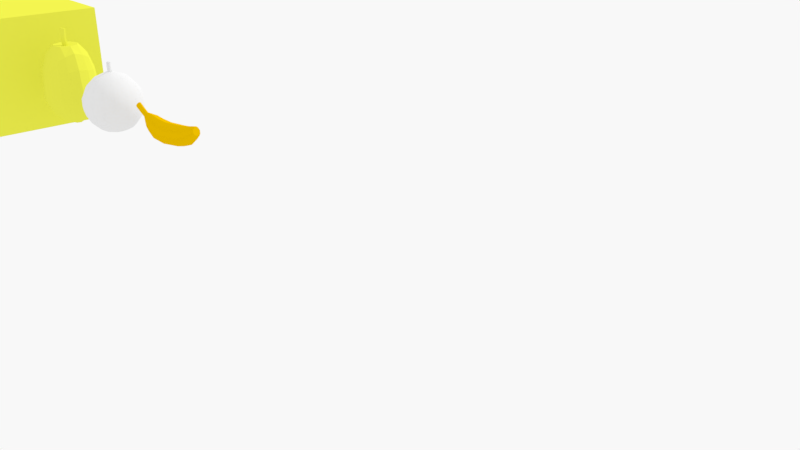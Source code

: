 # Source: resources_bkup_no_nodes.blend  (saved by Blender 2.78.0; exported with 4.5.12 LTS)
import bpy
from mathutils import Matrix  # noqa: F401  (used for matrix-valued properties, if any)

bpy.ops.wm.read_factory_settings(use_empty=True)
scene = bpy.context.scene
scene.name = 'Scene'

# ---- collections
col_collection_1 = bpy.data.collections.new('Collection 1'); scene.collection.children.link(col_collection_1)
col_collection_11 = bpy.data.collections.new('Collection 11'); scene.collection.children.link(col_collection_11)
col_collection_11.hide_render = True
col_collection_11.hide_viewport = True

# ---- materials (node trees are filled in below, after node groups)
mat_materialdurion = bpy.data.materials.new('MaterialDurion')
mat_materialdurion.alpha_threshold = 0.0
mat_materialdurion.use_transparent_shadow = False
mat_materialdurion.diffuse_color = (0.792, 0.8, 0.07068, 1.0)
mat_materialdurion.roughness = 0.5
mat_materialdurion.specular_intensity = 0.11
mat_materialpapaia = bpy.data.materials.new('MaterialPapaia')
mat_materialpapaia.alpha_threshold = 0.0
mat_materialpapaia.use_transparent_shadow = False
mat_materialpapaia.diffuse_color = (0.792, 0.8, 0.07068, 1.0)
mat_materialpapaia.roughness = 0.5
mat_materialpapaia.specular_intensity = 0.11
mat_materialbanana = bpy.data.materials.new('MaterialBanana')
mat_materialbanana.alpha_threshold = 0.0
mat_materialbanana.use_transparent_shadow = False
mat_materialbanana.diffuse_color = (0.8, 0.4848, 0.0, 1.0)
mat_materialbanana.specular_color = (0.4869, 0.4869, 0.4869)
mat_materialbanana.roughness = 0.5
mat_materialbanana.specular_intensity = 0.2
mat_materialcoconut = bpy.data.materials.new('MaterialCoconut')
mat_materialcoconut.alpha_threshold = 0.0
mat_materialcoconut.use_transparent_shadow = False
mat_materialcoconut.preview_render_type = 'FLAT'
mat_materialcoconut.roughness = 0.5
mat_materialcoconut.specular_intensity = 0.0
mat_materialcoconut.line_color = (0.0, 0.0, 0.0, 1.0)

# ---- node groups
ng_auto_smooth = bpy.data.node_groups.new('Auto Smooth', 'GeometryNodeTree')
_s = ng_auto_smooth.interface.new_socket(name='Geometry', in_out='OUTPUT', socket_type='NodeSocketGeometry')
_s = ng_auto_smooth.interface.new_socket(name='Geometry', in_out='INPUT', socket_type='NodeSocketGeometry')
_s = ng_auto_smooth.interface.new_socket(name='Angle', in_out='INPUT', socket_type='NodeSocketFloat')
_s.subtype = 'ANGLE'
_s.min_value = 0.0
_s.max_value = 3.142
ng_auto_smooth.is_modifier = True
_N = ng_auto_smooth.nodes; _L = ng_auto_smooth.links
n0 = _N.new('NodeGroupOutput'); n0.name = 'Group Output'; n0.location = (480, -100)
n1 = _N.new('NodeGroupInput'); n1.name = 'Group Input'; n1.location = (-420, -300)
n2 = _N.new('NodeGroupInput'); n2.name = 'Group Input.001'; n2.location = (-60, -100)
n3 = _N.new('GeometryNodeSetShadeSmooth'); n3.name = 'Set Shade Smooth'; n3.location = (120, -100)
n3.domain = 'EDGE'
n4 = _N.new('GeometryNodeSetShadeSmooth'); n4.name = 'Set Shade Smooth.001'; n4.location = (300, -100)
n5 = _N.new('GeometryNodeInputMeshEdgeAngle'); n5.name = 'Edge Angle'; n5.location = (-420, -220)
n6 = _N.new('GeometryNodeInputEdgeSmooth'); n6.name = 'Is Edge Smooth'; n6.location = (-60, -160)
n7 = _N.new('GeometryNodeInputShadeSmooth'); n7.name = 'Is Face Smooth'; n7.location = (-240, -340)
n8 = _N.new('FunctionNodeBooleanMath'); n8.name = 'Boolean Math'; n8.location = (-60, -220)
n9 = _N.new('FunctionNodeCompare'); n9.name = 'Compare'; n9.location = (-240, -180)
n9.operation = 'LESS_EQUAL'
_L.new(n5.outputs[0], n9.inputs[0])
_L.new(n4.outputs[0], n0.inputs[0])
_L.new(n1.outputs[1], n9.inputs[1])
_L.new(n9.outputs[0], n8.inputs[0])
_L.new(n7.outputs[0], n8.inputs[1])
_L.new(n2.outputs[0], n3.inputs[0])
_L.new(n6.outputs[0], n3.inputs[1])
_L.new(n3.outputs[0], n4.inputs[0])
_L.new(n8.outputs[0], n3.inputs[2])
n0.is_active_output = True

# ---- material node trees

# ---- world
world_world = bpy.data.worlds.new('World'); scene.world = world_world
world_world.color = (0.9404, 0.9404, 0.9404)
world_world.use_sun_shadow = False
world_world.sun_shadow_jitter_overblur = 0.0
world_world.cycles.sampling_method = 'MANUAL'

# ---- cameras
cam_camera = bpy.data.cameras.new('Camera')
cam_camera.sensor_fit = 'VERTICAL'
cam_camera.clip_end = 100.0
cam_camera.lens = 35.0
cam_camera.sensor_width = 32.0
cam_camera.sensor_height = 18.0
cam_camera.ortho_scale = 7.314
cam_camera.dof.focus_distance = 0.0
cam_camera.dof.aperture_fstop = 128.0

# ---- lights
light_lamp = bpy.data.lights.new('Lamp', 'SUN')
light_lamp.transmission_factor = 0.0
light_lamp.cutoff_distance = 30.0
light_lamp.angle = 0.1993
light_lamp.energy = 1.0
light_lamp.shadow_buffer_clip_start = 1.001
light_lamp.shadow_soft_size = 0.1
light_lamp.shadow_cascade_max_distance = 1000.0

# ---- meshes
me_cube_002 = bpy.data.meshes.new('Cube.002')
me_cube_002.from_pydata([(-1.0, -1.0, -1.0), (-1.0, -1.0, 1.0), (-1.0, 1.0, -1.0), (-1.0, 1.0, 1.0), (1.0, -1.0, -1.0), (1.0, -1.0, 1.0), (1.0, 1.0, -1.0), (1.0, 1.0, 1.0)], [], [(0, 1, 3, 2), (2, 3, 7, 6), (6, 7, 5, 4), (4, 5, 1, 0), (2, 6, 4, 0), (7, 3, 1, 5)])
_uv = me_cube_002.uv_layers.new(name='UVMap.NM')
_uv.uv.foreach_set('vector', [0.6667, 0.3333, 0.3333, 0.3333, 0.3333, 3.974e-08, 0.6667, 0.0, 0.3333, 0.6667, 3.974e-08, 0.6667, 0.0, 0.3333, 0.3333, 0.3333, 0.3333, 0.3333, 1.291e-07, 0.3333, 0.0, 8.941e-08, 0.3333, 0.0, 0.3333, 0.6667, 0.3333, 0.3333, 0.6667, 0.3333, 0.6667, 0.6667, 1.0, 0.3333, 0.6667, 0.3333, 0.6667, 2.98e-08, 1.0, 0.0, 0.3333, 0.6667, 0.3333, 1.0, 4.967e-08, 1.0, 0.0, 0.6667])
_uv.active_render = True
_uv = me_cube_002.uv_layers.new(name='UVMap')
_uv.uv.foreach_set('vector', [0.6667, 0.3333, 0.3333, 0.3333, 0.3333, 3.974e-08, 0.6667, 0.0, 0.3333, 0.6667, 3.974e-08, 0.6667, 0.0, 0.3333, 0.3333, 0.3333, 0.3333, 0.3333, 1.291e-07, 0.3333, 0.0, 8.941e-08, 0.3333, 0.0, 0.3333, 0.6667, 0.3333, 0.3333, 0.6667, 0.3333, 0.6667, 0.6667, 1.0, 0.3333, 0.6667, 0.3333, 0.6667, 2.98e-08, 1.0, 0.0, 0.3333, 0.6667, 0.3333, 1.0, 4.967e-08, 1.0, 0.0, 0.6667])
me_cube_002.materials.append(mat_materialdurion)
me_cube_002.use_remesh_preserve_volume = False
me_cube_002.use_remesh_preserve_attributes = False
me_cube_002.use_mirror_vertex_groups = False
me_cube_002.update()
me_cube_001 = bpy.data.meshes.new('Cube.001')
me_cube_001.from_pydata([(-0.5527, -4.542e-05, -0.0006612), (-0.4871, -0.2002, -5.572e-05), (-0.512, -6.523e-05, 0.324), (-0.4859, 0.2016, 2.299e-05), (-0.5588, -4.971e-05, -0.3302), (-0.4999, -0.2049, -0.291), (-0.458, -0.1877, 0.2857), (-0.4577, 0.1875, 0.2855), (-0.5001, 0.2039, -0.29), (6.678e-06, 0.5042, 4.006e-05), (-0.2099, 0.4631, -5.71e-05), (-1.327e-05, 0.4672, 0.3084), (0.2116, 0.4622, 2.185e-05), (-8e-06, 0.5099, -0.3158), (-0.2148, 0.4753, -0.2906), (-0.1968, 0.4355, 0.2853), (0.1967, 0.4353, 0.2853), (0.214, 0.4756, -0.2897), (0.5522, -4.589e-05, -0.0006622), (0.4856, 0.2015, 2.219e-05), (0.5116, -6.569e-05, 0.3237), (0.4867, -0.2001, -5.647e-05), (0.5584, -5.014e-05, -0.33), (0.4997, 0.2038, -0.2898), (0.4573, 0.1873, 0.2853), (0.4577, -0.1876, 0.2855), (0.4995, -0.2047, -0.2908), (7.152e-06, -0.5054, 4.223e-05), (0.212, -0.4631, 2.381e-05), (-1.288e-05, -0.4681, 0.3089), (-0.2102, -0.4641, -5.548e-05), (-7.498e-06, -0.511, -0.3163), (0.2144, -0.4766, -0.2901), (0.197, -0.4362, 0.2857), (-0.1971, -0.4364, 0.2857), (-0.2151, -0.4762, -0.2911), (-7.663e-06, -3.958e-05, -0.8259), (-7.636e-06, 0.2225, -0.7255), (0.2436, -4.961e-05, -0.7569), (-7.47e-06, -0.2228, -0.7261), (-0.2416, -9.248e-05, -0.7584), (-0.215, 0.2047, -0.6762), (0.215, 0.2047, -0.6759), (0.2144, -0.2043, -0.6772), (-0.2152, -0.205, -0.6766), (0.03613, 0.03647, 1.033), (0.0008124, 0.2426, 0.741), (-0.2407, -0.005977, 0.7414), (0.003244, -0.2456, 0.7391), (0.2391, 0.004057, 0.7398), (0.1718, 0.1697, 0.738), (-0.1788, 0.1651, 0.7442), (-0.178, -0.1663, 0.7362), (0.1748, -0.1666, 0.7405), (-0.39, 0.1856, -0.5276), (-0.4312, -6.717e-05, -0.5841), (-0.3901, -0.1862, -0.5278), (-0.3901, -0.3715, -0.2642), (-0.3752, -0.3574, -1.384e-05), (-0.3575, -0.3405, 0.2608), (-0.3572, -0.1705, 0.5711), (-0.3947, -8.169e-05, 0.6249), (-0.357, 0.1699, 0.5709), (-0.3571, 0.34, 0.2605), (-0.3747, 0.3567, -1.522e-05), (-0.3896, 0.3709, -0.2638), (0.1948, 0.371, -0.5272), (-1.571e-05, 0.3936, -0.5593), (-0.1952, 0.371, -0.5273), (-0.1787, 0.3397, 0.5705), (-2.055e-05, 0.3602, 0.5998), (0.1783, 0.3396, 0.5705), (0.3568, 0.3398, 0.2603), (0.3745, 0.3565, -1.582e-05), (0.3894, 0.3707, -0.2637), (0.3899, -0.1861, -0.5275), (0.4309, -6.751e-05, -0.5838), (0.3897, 0.1855, -0.5273), (0.3568, 0.1698, 0.5706), (0.3945, -8.199e-05, 0.6245), (0.3569, -0.1704, 0.5708), (0.3573, -0.3403, 0.2607), (0.375, -0.3572, -1.445e-05), (0.3899, -0.3713, -0.264), (-0.1955, -0.3716, -0.5279), (-1.537e-05, -0.3942, -0.56), (0.1951, -0.3716, -0.5279), (0.1786, -0.3402, 0.5711), (-2.025e-05, -0.3609, 0.6005), (-0.179, -0.3403, 0.5711), (-0.338, -0.3219, -0.4572), (-0.3095, -0.2948, 0.5065), (-0.3376, 0.3214, -0.4567), (-0.3091, 0.2943, 0.5061), (0.3378, -0.3217, -0.457), (0.3093, -0.2946, 0.5063), (0.3374, 0.3212, -0.4565), (0.3089, 0.2941, 0.5059), (-5.103e-06, 0.05235, 0.7175), (-0.0525, -0.001698, 0.7176), (0.0005235, -0.05377, 0.7169), (0.05179, 0.000483, 0.7172), (0.03717, 0.0365, 0.7165), (-0.03905, 0.03548, 0.7186), (-0.03887, -0.03654, 0.716), (0.03781, -0.03662, 0.7174), (0.03703, 0.02321, 0.8644), (-0.03818, -0.04982, 0.8476), (0.0001328, 0.03906, 0.8575), (-0.05184, -0.01498, 0.8463), (0.000714, -0.06705, 0.857), (0.05143, -0.0128, 0.8682), (-0.03861, 0.0222, 0.8501), (0.03758, -0.0499, 0.8654), (0.000597, -0.008632, 1.032), (-0.03707, -0.03867, 1.06), (-0.001616, 0.05119, 1.029), (-0.05201, -0.004242, 1.049), (0.002967, -0.05451, 1.066), (0.05212, 0.001135, 1.046), (-0.03997, 0.03329, 1.037), (0.03958, -0.03622, 1.06)], [], [(0, 4, 5, 1), (1, 5, 57, 58), (4, 55, 56, 5), (5, 56, 90, 57), (0, 1, 6, 2), (2, 6, 60, 61), (1, 58, 59, 6), (6, 59, 91, 60), (0, 2, 7, 3), (3, 7, 63, 64), (2, 61, 62, 7), (7, 62, 93, 63), (0, 3, 8, 4), (4, 8, 54, 55), (3, 64, 65, 8), (8, 65, 92, 54), (9, 13, 14, 10), (10, 14, 65, 64), (13, 67, 68, 14), (14, 68, 92, 65), (9, 10, 15, 11), (11, 15, 69, 70), (10, 64, 63, 15), (15, 63, 93, 69), (9, 11, 16, 12), (12, 16, 72, 73), (11, 70, 71, 16), (16, 71, 97, 72), (9, 12, 17, 13), (13, 17, 66, 67), (12, 73, 74, 17), (17, 74, 96, 66), (18, 22, 23, 19), (19, 23, 74, 73), (22, 76, 77, 23), (23, 77, 96, 74), (18, 19, 24, 20), (20, 24, 78, 79), (19, 73, 72, 24), (24, 72, 97, 78), (18, 20, 25, 21), (21, 25, 81, 82), (20, 79, 80, 25), (25, 80, 95, 81), (18, 21, 26, 22), (22, 26, 75, 76), (21, 82, 83, 26), (26, 83, 94, 75), (27, 31, 32, 28), (28, 32, 83, 82), (31, 85, 86, 32), (32, 86, 94, 83), (27, 28, 33, 29), (29, 33, 87, 88), (28, 82, 81, 33), (33, 81, 95, 87), (27, 29, 34, 30), (30, 34, 59, 58), (29, 88, 89, 34), (34, 89, 91, 59), (27, 30, 35, 31), (31, 35, 84, 85), (30, 58, 57, 35), (35, 57, 90, 84), (36, 40, 41, 37), (37, 41, 68, 67), (40, 55, 54, 41), (41, 54, 92, 68), (36, 37, 42, 38), (38, 42, 77, 76), (37, 67, 66, 42), (42, 66, 96, 77), (36, 38, 43, 39), (39, 43, 86, 85), (38, 76, 75, 43), (43, 75, 94, 86), (36, 39, 44, 40), (40, 44, 56, 55), (39, 85, 84, 44), (44, 84, 90, 56), (101, 49, 50, 102), (46, 50, 71, 70), (49, 79, 78, 50), (50, 78, 97, 71), (103, 51, 47, 99), (47, 51, 62, 61), (46, 70, 69, 51), (51, 69, 93, 62), (104, 52, 48, 100), (48, 52, 89, 88), (47, 61, 60, 52), (52, 60, 91, 89), (105, 53, 49, 101), (49, 53, 80, 79), (48, 88, 87, 53), (53, 87, 95, 80), (99, 104, 107, 109), (102, 98, 108, 106), (104, 100, 110, 107), (101, 102, 106, 111), (53, 105, 100, 48), (52, 104, 99, 47), (51, 103, 98, 46), (50, 46, 98, 102), (100, 105, 113, 110), (98, 103, 112, 108), (105, 101, 111, 113), (103, 99, 109, 112), (106, 108, 116, 45), (107, 110, 118, 115), (111, 106, 45, 119), (110, 113, 121, 118), (108, 112, 120, 116), (113, 111, 119, 121), (112, 109, 117, 120), (109, 107, 115, 117), (45, 116, 114), (120, 114, 116), (115, 114, 117), (121, 114, 118), (114, 121, 119), (114, 115, 118), (114, 120, 117), (114, 119, 45)])
_uv = me_cube_001.uv_layers.new(name='UVMap.NM')
_uv.uv.foreach_set('vector', [0.5, 0.1667, 0.5833, 0.1667, 0.5833, 0.25, 0.5, 0.25, 0.5, 0.25, 0.5833, 0.25, 0.5833, 0.3333, 0.5, 0.3333, 0.5833, 0.1667, 0.6667, 0.1667, 0.6667, 0.25, 0.5833, 0.25, 0.5833, 0.25, 0.6667, 0.25, 0.6667, 0.3333, 0.5833, 0.3333, 0.5, 0.1667, 0.5, 0.25, 0.4167, 0.25, 0.4167, 0.1667, 0.4167, 0.1667, 0.4167, 0.25, 0.3333, 0.25, 0.3333, 0.1667, 0.5, 0.25, 0.5, 0.3333, 0.4167, 0.3333, 0.4167, 0.25, 0.4167, 0.25, 0.4167, 0.3333, 0.3333, 0.3333, 0.3333, 0.25, 0.5, 0.1667, 0.4167, 0.1667, 0.4167, 0.08333, 0.5, 0.08333, 0.5, 0.08333, 0.4167, 0.08333, 0.4167, 3.042e-08, 0.5, 2.002e-08, 0.4167, 0.1667, 0.3333, 0.1667, 0.3333, 0.08333, 0.4167, 0.08333, 0.4167, 0.08333, 0.3333, 0.08333, 0.3333, 4.098e-08, 0.4167, 3.042e-08, 0.5, 0.1667, 0.5, 0.08333, 0.5833, 0.08333, 0.5833, 0.1667, 0.5833, 0.1667, 0.5833, 0.08333, 0.6667, 0.08333, 0.6667, 0.1667, 0.5, 0.08333, 0.5, 2.002e-08, 0.5833, 9.934e-09, 0.5833, 0.08333, 0.5833, 0.08333, 0.5833, 9.934e-09, 0.6667, 0.0, 0.6667, 0.08333, 0.1667, 0.5, 0.25, 0.5, 0.25, 0.5833, 0.1667, 0.5833, 0.1667, 0.5833, 0.25, 0.5833, 0.25, 0.6667, 0.1667, 0.6667, 0.25, 0.5, 0.3333, 0.5, 0.3333, 0.5833, 0.25, 0.5833, 0.25, 0.5833, 0.3333, 0.5833, 0.3333, 0.6667, 0.25, 0.6667, 0.1667, 0.5, 0.1667, 0.5833, 0.08333, 0.5833, 0.08333, 0.5, 0.08333, 0.5, 0.08333, 0.5833, 3.042e-08, 0.5833, 2.064e-08, 0.5, 0.1667, 0.5833, 0.1667, 0.6667, 0.08333, 0.6667, 0.08333, 0.5833, 0.08333, 0.5833, 0.08333, 0.6667, 4.098e-08, 0.6667, 3.042e-08, 0.5833, 0.1667, 0.5, 0.08333, 0.5, 0.08333, 0.4167, 0.1667, 0.4167, 0.1667, 0.4167, 0.08333, 0.4167, 0.08333, 0.3333, 0.1667, 0.3333, 0.08333, 0.5, 2.064e-08, 0.5, 1.242e-08, 0.4167, 0.08333, 0.4167, 0.08333, 0.4167, 1.242e-08, 0.4167, 6.209e-09, 0.3333, 0.08333, 0.3333, 0.1667, 0.5, 0.1667, 0.4167, 0.25, 0.4167, 0.25, 0.5, 0.25, 0.5, 0.25, 0.4167, 0.3333, 0.4167, 0.3333, 0.5, 0.1667, 0.4167, 0.1667, 0.3333, 0.25, 0.3333, 0.25, 0.4167, 0.25, 0.4167, 0.25, 0.3333, 0.3333, 0.3333, 0.3333, 0.4167, 0.1667, 0.1667, 0.25, 0.1667, 0.25, 0.25, 0.1667, 0.25, 0.1667, 0.25, 0.25, 0.25, 0.25, 0.3333, 0.1667, 0.3333, 0.25, 0.1667, 0.3333, 0.1667, 0.3333, 0.25, 0.25, 0.25, 0.25, 0.25, 0.3333, 0.25, 0.3333, 0.3333, 0.25, 0.3333, 0.1667, 0.1667, 0.1667, 0.25, 0.08333, 0.25, 0.08333, 0.1667, 0.08333, 0.1667, 0.08333, 0.25, 2.484e-09, 0.25, 6.209e-10, 0.1667, 0.1667, 0.25, 0.1667, 0.3333, 0.08333, 0.3333, 0.08333, 0.25, 0.08333, 0.25, 0.08333, 0.3333, 6.209e-09, 0.3333, 2.484e-09, 0.25, 0.1667, 0.1667, 0.08333, 0.1667, 0.08333, 0.08333, 0.1667, 0.08333, 0.1667, 0.08333, 0.08333, 0.08333, 0.08333, 6.706e-08, 0.1667, 4.47e-08, 0.08333, 0.1667, 6.209e-10, 0.1667, 0.0, 0.08333, 0.08333, 0.08333, 0.08333, 0.08333, 0.0, 0.08333, 0.0, 8.941e-08, 0.08333, 6.706e-08, 0.1667, 0.1667, 0.1667, 0.08333, 0.25, 0.08333, 0.25, 0.1667, 0.25, 0.1667, 0.25, 0.08333, 0.3333, 0.08333, 0.3333, 0.1667, 0.1667, 0.08333, 0.1667, 4.47e-08, 0.25, 2.235e-08, 0.25, 0.08333, 0.25, 0.08333, 0.25, 2.235e-08, 0.3333, 0.0, 0.3333, 0.08333, 0.5, 0.5, 0.5, 0.5833, 0.4167, 0.5833, 0.4167, 0.5, 0.4167, 0.5, 0.4167, 0.5833, 0.3333, 0.5833, 0.3333, 0.5, 0.5, 0.5833, 0.5, 0.6667, 0.4167, 0.6667, 0.4167, 0.5833, 0.4167, 0.5833, 0.4167, 0.6667, 0.3333, 0.6667, 0.3333, 0.5833, 0.5, 0.5, 0.4167, 0.5, 0.4167, 0.4167, 0.5, 0.4167, 0.5, 0.4167, 0.4167, 0.4167, 0.4167, 0.3333, 0.5, 0.3333, 0.4167, 0.5, 0.3333, 0.5, 0.3333, 0.4167, 0.4167, 0.4167, 0.4167, 0.4167, 0.3333, 0.4167, 0.3333, 0.3333, 0.4167, 0.3333, 0.5, 0.5, 0.5, 0.4167, 0.5833, 0.4167, 0.5833, 0.5, 0.5833, 0.5, 0.5833, 0.4167, 0.6667, 0.4167, 0.6667, 0.5, 0.5, 0.4167, 0.5, 0.3333, 0.5833, 0.3333, 0.5833, 0.4167, 0.5833, 0.4167, 0.5833, 0.3333, 0.6667, 0.3333, 0.6667, 0.4167, 0.5, 0.5, 0.5833, 0.5, 0.5833, 0.5833, 0.5, 0.5833, 0.5, 0.5833, 0.5833, 0.5833, 0.5833, 0.6667, 0.5, 0.6667, 0.5833, 0.5, 0.6667, 0.5, 0.6667, 0.5833, 0.5833, 0.5833, 0.5833, 0.5833, 0.6667, 0.5833, 0.6667, 0.6667, 0.5833, 0.6667, 0.8333, 0.1667, 0.9167, 0.1667, 0.9167, 0.25, 0.8333, 0.25, 0.8333, 0.25, 0.9167, 0.25, 0.9167, 0.3333, 0.8333, 0.3333, 0.9167, 0.1667, 1.0, 0.1667, 1.0, 0.25, 0.9167, 0.25, 0.9167, 0.25, 1.0, 0.25, 1.0, 0.3333, 0.9167, 0.3333, 0.8333, 0.1667, 0.8333, 0.25, 0.75, 0.25, 0.75, 0.1667, 0.75, 0.1667, 0.75, 0.25, 0.6667, 0.25, 0.6667, 0.1667, 0.8333, 0.25, 0.8333, 0.3333, 0.75, 0.3333, 0.75, 0.25, 0.75, 0.25, 0.75, 0.3333, 0.6667, 0.3333, 0.6667, 0.25, 0.8333, 0.1667, 0.75, 0.1667, 0.75, 0.08333, 0.8333, 0.08333, 0.8333, 0.08333, 0.75, 0.08333, 0.75, 2.235e-08, 0.8333, 1.49e-08, 0.75, 0.1667, 0.6667, 0.1667, 0.6667, 0.08333, 0.75, 0.08333, 0.75, 0.08333, 0.6667, 0.08333, 0.6667, 2.98e-08, 0.75, 2.235e-08, 0.8333, 0.1667, 0.8333, 0.08333, 0.9167, 0.08333, 0.9167, 0.1667, 0.9167, 0.1667, 0.9167, 0.08333, 1.0, 0.08333, 1.0, 0.1667, 0.8333, 0.08333, 0.8333, 1.49e-08, 0.9167, 7.451e-09, 0.9167, 0.08333, 0.9167, 0.08333, 0.9167, 7.451e-09, 1.0, 0.0, 1.0, 0.08333, 0.1667, 0.7917, 0.1667, 0.75, 0.25, 0.75, 0.2083, 0.7917, 0.25, 0.8333, 0.25, 0.75, 0.3333, 0.75, 0.3333, 0.8333, 0.1667, 0.75, 0.1667, 0.6667, 0.25, 0.6667, 0.25, 0.75, 0.25, 0.75, 0.25, 0.6667, 0.3333, 0.6667, 0.3333, 0.75, 0.2083, 0.875, 0.25, 0.9167, 0.1667, 0.9167, 0.1667, 0.875, 0.1667, 0.9167, 0.25, 0.9167, 0.25, 1.0, 0.1667, 1.0, 0.25, 0.8333, 0.3333, 0.8333, 0.3333, 0.9167, 0.25, 0.9167, 0.25, 0.9167, 0.3333, 0.9167, 0.3333, 1.0, 0.25, 1.0, 0.125, 0.875, 0.08333, 0.9167, 0.08333, 0.8333, 0.125, 0.8333, 0.08333, 0.8333, 0.08333, 0.9167, 3.663e-08, 0.9167, 2.468e-08, 0.8333, 0.1667, 0.9167, 0.1667, 1.0, 0.08333, 1.0, 0.08333, 0.9167, 0.08333, 0.9167, 0.08333, 1.0, 4.843e-08, 1.0, 3.663e-08, 0.9167, 0.125, 0.7917, 0.08333, 0.75, 0.1667, 0.75, 0.1667, 0.7917, 0.1667, 0.75, 0.08333, 0.75, 0.08333, 0.6667, 0.1667, 0.6667, 0.08333, 0.8333, 2.468e-08, 0.8333, 1.242e-08, 0.75, 0.08333, 0.75, 0.08333, 0.75, 1.242e-08, 0.75, 0.0, 0.6667, 0.08333, 0.6667, 0.1667, 0.875, 0.125, 0.875, 0.125, 0.875, 0.1667, 0.875, 0.2083, 0.7917, 0.2083, 0.8333, 0.2083, 0.8333, 0.2083, 0.7917, 0.125, 0.875, 0.125, 0.8333, 0.125, 0.8333, 0.125, 0.875, 0.1667, 0.7917, 0.2083, 0.7917, 0.2083, 0.7917, 0.1667, 0.7917, 0.08333, 0.75, 0.125, 0.7917, 0.125, 0.8333, 0.08333, 0.8333, 0.08333, 0.9167, 0.125, 0.875, 0.1667, 0.875, 0.1667, 0.9167, 0.25, 0.9167, 0.2083, 0.875, 0.2083, 0.8333, 0.25, 0.8333, 0.25, 0.75, 0.25, 0.8333, 0.2083, 0.8333, 0.2083, 0.7917, 0.125, 0.8333, 0.125, 0.7917, 0.125, 0.7917, 0.125, 0.8333, 0.2083, 0.8333, 0.2083, 0.875, 0.2083, 0.875, 0.2083, 0.8333, 0.125, 0.7917, 0.1667, 0.7917, 0.1667, 0.7917, 0.125, 0.7917, 0.2083, 0.875, 0.1667, 0.875, 0.1667, 0.875, 0.2083, 0.875, 0.2083, 0.7917, 0.2083, 0.8333, 0.2083, 0.8333, 0.2083, 0.7917, 0.125, 0.875, 0.125, 0.8333, 0.125, 0.8333, 0.125, 0.875, 0.1667, 0.7917, 0.2083, 0.7917, 0.2083, 0.7917, 0.1667, 0.7917, 0.125, 0.8333, 0.125, 0.7917, 0.125, 0.7917, 0.125, 0.8333, 0.2083, 0.8333, 0.2083, 0.875, 0.2083, 0.875, 0.2083, 0.8333, 0.125, 0.7917, 0.1667, 0.7917, 0.1667, 0.7917, 0.125, 0.7917, 0.2083, 0.875, 0.1667, 0.875, 0.1667, 0.875, 0.2083, 0.875, 0.1667, 0.875, 0.125, 0.875, 0.125, 0.875, 0.1667, 0.875, 0.2083, 0.7917, 0.2083, 0.8333, 0.1667, 0.8333, 0.2083, 0.875, 0.1667, 0.8333, 0.2083, 0.8333, 0.125, 0.875, 0.1667, 0.8333, 0.1667, 0.875, 0.125, 0.7917, 0.1667, 0.8333, 0.125, 0.8333, 0.1667, 0.8333, 0.125, 0.7917, 0.1667, 0.7917, 0.1667, 0.8333, 0.125, 0.875, 0.125, 0.8333, 0.1667, 0.8333, 0.2083, 0.875, 0.1667, 0.875, 0.1667, 0.8333, 0.1667, 0.7917, 0.2083, 0.7917])
_uv.active_render = True
_uv = me_cube_001.uv_layers.new(name='UVMap')
_uv.uv.foreach_set('vector', [0.5, 0.1667, 0.5833, 0.1667, 0.5833, 0.25, 0.5, 0.25, 0.5, 0.25, 0.5833, 0.25, 0.5833, 0.3333, 0.5, 0.3333, 0.5833, 0.1667, 0.6667, 0.1667, 0.6667, 0.25, 0.5833, 0.25, 0.5833, 0.25, 0.6667, 0.25, 0.6667, 0.3333, 0.5833, 0.3333, 0.5, 0.1667, 0.5, 0.25, 0.4167, 0.25, 0.4167, 0.1667, 0.4167, 0.1667, 0.4167, 0.25, 0.3333, 0.25, 0.3333, 0.1667, 0.5, 0.25, 0.5, 0.3333, 0.4167, 0.3333, 0.4167, 0.25, 0.4167, 0.25, 0.4167, 0.3333, 0.3333, 0.3333, 0.3333, 0.25, 0.5, 0.1667, 0.4167, 0.1667, 0.4167, 0.08333, 0.5, 0.08333, 0.5, 0.08333, 0.4167, 0.08333, 0.4167, 3.042e-08, 0.5, 2.002e-08, 0.4167, 0.1667, 0.3333, 0.1667, 0.3333, 0.08333, 0.4167, 0.08333, 0.4167, 0.08333, 0.3333, 0.08333, 0.3333, 4.098e-08, 0.4167, 3.042e-08, 0.5, 0.1667, 0.5, 0.08333, 0.5833, 0.08333, 0.5833, 0.1667, 0.5833, 0.1667, 0.5833, 0.08333, 0.6667, 0.08333, 0.6667, 0.1667, 0.5, 0.08333, 0.5, 2.002e-08, 0.5833, 9.934e-09, 0.5833, 0.08333, 0.5833, 0.08333, 0.5833, 9.934e-09, 0.6667, 0.0, 0.6667, 0.08333, 0.1667, 0.5, 0.25, 0.5, 0.25, 0.5833, 0.1667, 0.5833, 0.1667, 0.5833, 0.25, 0.5833, 0.25, 0.6667, 0.1667, 0.6667, 0.25, 0.5, 0.3333, 0.5, 0.3333, 0.5833, 0.25, 0.5833, 0.25, 0.5833, 0.3333, 0.5833, 0.3333, 0.6667, 0.25, 0.6667, 0.1667, 0.5, 0.1667, 0.5833, 0.08333, 0.5833, 0.08333, 0.5, 0.08333, 0.5, 0.08333, 0.5833, 3.042e-08, 0.5833, 2.064e-08, 0.5, 0.1667, 0.5833, 0.1667, 0.6667, 0.08333, 0.6667, 0.08333, 0.5833, 0.08333, 0.5833, 0.08333, 0.6667, 4.098e-08, 0.6667, 3.042e-08, 0.5833, 0.1667, 0.5, 0.08333, 0.5, 0.08333, 0.4167, 0.1667, 0.4167, 0.1667, 0.4167, 0.08333, 0.4167, 0.08333, 0.3333, 0.1667, 0.3333, 0.08333, 0.5, 2.064e-08, 0.5, 1.242e-08, 0.4167, 0.08333, 0.4167, 0.08333, 0.4167, 1.242e-08, 0.4167, 6.209e-09, 0.3333, 0.08333, 0.3333, 0.1667, 0.5, 0.1667, 0.4167, 0.25, 0.4167, 0.25, 0.5, 0.25, 0.5, 0.25, 0.4167, 0.3333, 0.4167, 0.3333, 0.5, 0.1667, 0.4167, 0.1667, 0.3333, 0.25, 0.3333, 0.25, 0.4167, 0.25, 0.4167, 0.25, 0.3333, 0.3333, 0.3333, 0.3333, 0.4167, 0.1667, 0.1667, 0.25, 0.1667, 0.25, 0.25, 0.1667, 0.25, 0.1667, 0.25, 0.25, 0.25, 0.25, 0.3333, 0.1667, 0.3333, 0.25, 0.1667, 0.3333, 0.1667, 0.3333, 0.25, 0.25, 0.25, 0.25, 0.25, 0.3333, 0.25, 0.3333, 0.3333, 0.25, 0.3333, 0.1667, 0.1667, 0.1667, 0.25, 0.08333, 0.25, 0.08333, 0.1667, 0.08333, 0.1667, 0.08333, 0.25, 2.484e-09, 0.25, 6.209e-10, 0.1667, 0.1667, 0.25, 0.1667, 0.3333, 0.08333, 0.3333, 0.08333, 0.25, 0.08333, 0.25, 0.08333, 0.3333, 6.209e-09, 0.3333, 2.484e-09, 0.25, 0.1667, 0.1667, 0.08333, 0.1667, 0.08333, 0.08333, 0.1667, 0.08333, 0.1667, 0.08333, 0.08333, 0.08333, 0.08333, 6.706e-08, 0.1667, 4.47e-08, 0.08333, 0.1667, 6.209e-10, 0.1667, 0.0, 0.08333, 0.08333, 0.08333, 0.08333, 0.08333, 0.0, 0.08333, 0.0, 8.941e-08, 0.08333, 6.706e-08, 0.1667, 0.1667, 0.1667, 0.08333, 0.25, 0.08333, 0.25, 0.1667, 0.25, 0.1667, 0.25, 0.08333, 0.3333, 0.08333, 0.3333, 0.1667, 0.1667, 0.08333, 0.1667, 4.47e-08, 0.25, 2.235e-08, 0.25, 0.08333, 0.25, 0.08333, 0.25, 2.235e-08, 0.3333, 0.0, 0.3333, 0.08333, 0.5, 0.5, 0.5, 0.5833, 0.4167, 0.5833, 0.4167, 0.5, 0.4167, 0.5, 0.4167, 0.5833, 0.3333, 0.5833, 0.3333, 0.5, 0.5, 0.5833, 0.5, 0.6667, 0.4167, 0.6667, 0.4167, 0.5833, 0.4167, 0.5833, 0.4167, 0.6667, 0.3333, 0.6667, 0.3333, 0.5833, 0.5, 0.5, 0.4167, 0.5, 0.4167, 0.4167, 0.5, 0.4167, 0.5, 0.4167, 0.4167, 0.4167, 0.4167, 0.3333, 0.5, 0.3333, 0.4167, 0.5, 0.3333, 0.5, 0.3333, 0.4167, 0.4167, 0.4167, 0.4167, 0.4167, 0.3333, 0.4167, 0.3333, 0.3333, 0.4167, 0.3333, 0.5, 0.5, 0.5, 0.4167, 0.5833, 0.4167, 0.5833, 0.5, 0.5833, 0.5, 0.5833, 0.4167, 0.6667, 0.4167, 0.6667, 0.5, 0.5, 0.4167, 0.5, 0.3333, 0.5833, 0.3333, 0.5833, 0.4167, 0.5833, 0.4167, 0.5833, 0.3333, 0.6667, 0.3333, 0.6667, 0.4167, 0.5, 0.5, 0.5833, 0.5, 0.5833, 0.5833, 0.5, 0.5833, 0.5, 0.5833, 0.5833, 0.5833, 0.5833, 0.6667, 0.5, 0.6667, 0.5833, 0.5, 0.6667, 0.5, 0.6667, 0.5833, 0.5833, 0.5833, 0.5833, 0.5833, 0.6667, 0.5833, 0.6667, 0.6667, 0.5833, 0.6667, 0.8333, 0.1667, 0.9167, 0.1667, 0.9167, 0.25, 0.8333, 0.25, 0.8333, 0.25, 0.9167, 0.25, 0.9167, 0.3333, 0.8333, 0.3333, 0.9167, 0.1667, 1.0, 0.1667, 1.0, 0.25, 0.9167, 0.25, 0.9167, 0.25, 1.0, 0.25, 1.0, 0.3333, 0.9167, 0.3333, 0.8333, 0.1667, 0.8333, 0.25, 0.75, 0.25, 0.75, 0.1667, 0.75, 0.1667, 0.75, 0.25, 0.6667, 0.25, 0.6667, 0.1667, 0.8333, 0.25, 0.8333, 0.3333, 0.75, 0.3333, 0.75, 0.25, 0.75, 0.25, 0.75, 0.3333, 0.6667, 0.3333, 0.6667, 0.25, 0.8333, 0.1667, 0.75, 0.1667, 0.75, 0.08333, 0.8333, 0.08333, 0.8333, 0.08333, 0.75, 0.08333, 0.75, 2.235e-08, 0.8333, 1.49e-08, 0.75, 0.1667, 0.6667, 0.1667, 0.6667, 0.08333, 0.75, 0.08333, 0.75, 0.08333, 0.6667, 0.08333, 0.6667, 2.98e-08, 0.75, 2.235e-08, 0.8333, 0.1667, 0.8333, 0.08333, 0.9167, 0.08333, 0.9167, 0.1667, 0.9167, 0.1667, 0.9167, 0.08333, 1.0, 0.08333, 1.0, 0.1667, 0.8333, 0.08333, 0.8333, 1.49e-08, 0.9167, 7.451e-09, 0.9167, 0.08333, 0.9167, 0.08333, 0.9167, 7.451e-09, 1.0, 0.0, 1.0, 0.08333, 0.1667, 0.7917, 0.1667, 0.75, 0.25, 0.75, 0.2083, 0.7917, 0.25, 0.8333, 0.25, 0.75, 0.3333, 0.75, 0.3333, 0.8333, 0.1667, 0.75, 0.1667, 0.6667, 0.25, 0.6667, 0.25, 0.75, 0.25, 0.75, 0.25, 0.6667, 0.3333, 0.6667, 0.3333, 0.75, 0.2083, 0.875, 0.25, 0.9167, 0.1667, 0.9167, 0.1667, 0.875, 0.1667, 0.9167, 0.25, 0.9167, 0.25, 1.0, 0.1667, 1.0, 0.25, 0.8333, 0.3333, 0.8333, 0.3333, 0.9167, 0.25, 0.9167, 0.25, 0.9167, 0.3333, 0.9167, 0.3333, 1.0, 0.25, 1.0, 0.125, 0.875, 0.08333, 0.9167, 0.08333, 0.8333, 0.125, 0.8333, 0.08333, 0.8333, 0.08333, 0.9167, 3.663e-08, 0.9167, 2.468e-08, 0.8333, 0.1667, 0.9167, 0.1667, 1.0, 0.08333, 1.0, 0.08333, 0.9167, 0.08333, 0.9167, 0.08333, 1.0, 4.843e-08, 1.0, 3.663e-08, 0.9167, 0.125, 0.7917, 0.08333, 0.75, 0.1667, 0.75, 0.1667, 0.7917, 0.1667, 0.75, 0.08333, 0.75, 0.08333, 0.6667, 0.1667, 0.6667, 0.08333, 0.8333, 2.468e-08, 0.8333, 1.242e-08, 0.75, 0.08333, 0.75, 0.08333, 0.75, 1.242e-08, 0.75, 0.0, 0.6667, 0.08333, 0.6667, 0.1667, 0.875, 0.125, 0.875, 0.125, 0.875, 0.1667, 0.875, 0.2083, 0.7917, 0.2083, 0.8333, 0.2083, 0.8333, 0.2083, 0.7917, 0.125, 0.875, 0.125, 0.8333, 0.125, 0.8333, 0.125, 0.875, 0.1667, 0.7917, 0.2083, 0.7917, 0.2083, 0.7917, 0.1667, 0.7917, 0.08333, 0.75, 0.125, 0.7917, 0.125, 0.8333, 0.08333, 0.8333, 0.08333, 0.9167, 0.125, 0.875, 0.1667, 0.875, 0.1667, 0.9167, 0.25, 0.9167, 0.2083, 0.875, 0.2083, 0.8333, 0.25, 0.8333, 0.25, 0.75, 0.25, 0.8333, 0.2083, 0.8333, 0.2083, 0.7917, 0.125, 0.8333, 0.125, 0.7917, 0.125, 0.7917, 0.125, 0.8333, 0.2083, 0.8333, 0.2083, 0.875, 0.2083, 0.875, 0.2083, 0.8333, 0.125, 0.7917, 0.1667, 0.7917, 0.1667, 0.7917, 0.125, 0.7917, 0.2083, 0.875, 0.1667, 0.875, 0.1667, 0.875, 0.2083, 0.875, 0.2083, 0.7917, 0.2083, 0.8333, 0.2083, 0.8333, 0.2083, 0.7917, 0.125, 0.875, 0.125, 0.8333, 0.125, 0.8333, 0.125, 0.875, 0.1667, 0.7917, 0.2083, 0.7917, 0.2083, 0.7917, 0.1667, 0.7917, 0.125, 0.8333, 0.125, 0.7917, 0.125, 0.7917, 0.125, 0.8333, 0.2083, 0.8333, 0.2083, 0.875, 0.2083, 0.875, 0.2083, 0.8333, 0.125, 0.7917, 0.1667, 0.7917, 0.1667, 0.7917, 0.125, 0.7917, 0.2083, 0.875, 0.1667, 0.875, 0.1667, 0.875, 0.2083, 0.875, 0.1667, 0.875, 0.125, 0.875, 0.125, 0.875, 0.1667, 0.875, 0.2083, 0.7917, 0.2083, 0.8333, 0.1667, 0.8333, 0.2083, 0.875, 0.1667, 0.8333, 0.2083, 0.8333, 0.125, 0.875, 0.1667, 0.8333, 0.1667, 0.875, 0.125, 0.7917, 0.1667, 0.8333, 0.125, 0.8333, 0.1667, 0.8333, 0.125, 0.7917, 0.1667, 0.7917, 0.1667, 0.8333, 0.125, 0.875, 0.125, 0.8333, 0.1667, 0.8333, 0.2083, 0.875, 0.1667, 0.875, 0.1667, 0.8333, 0.1667, 0.7917, 0.2083, 0.7917])
me_cube_001.materials.append(mat_materialpapaia)
me_cube_001.use_remesh_preserve_volume = False
me_cube_001.use_remesh_preserve_attributes = False
me_cube_001.use_mirror_vertex_groups = False
me_cube_001.use_paint_bone_selection = False
me_cube_001.use_paint_mask = True
me_cube_001.update()
me_cylinder = bpy.data.meshes.new('Cylinder')
me_cylinder.from_pydata([(0.02895, -0.01064, -0.1079), (-0.02332, 0.1061, 0.1775), (0.04359, -0.03105, -0.1044), (-0.007602, 0.08987, 0.1911), (0.04489, -0.06078, -0.09953), (-0.006306, 0.06415, 0.2074), (0.03191, -0.08252, -0.09686), (-0.02019, 0.04398, 0.2169), (0.01214, -0.08351, -0.09824), (-0.04112, 0.04109, 0.214), (-0.002653, -0.06306, -0.1022), (-0.05683, 0.05717, 0.2004), (-0.003702, -0.03319, -0.106), (-0.05813, 0.0829, 0.1841), (0.009434, -0.0115, -0.1082), (-0.04425, 0.1032, 0.1746), (0.02358, 0.002856, -0.05734), (0.009461, 0.02916, 0.01616), (-0.01107, 0.07834, 0.1225), (0.00729, 0.05832, 0.1364), (0.02858, 0.007092, 0.02868), (0.04179, -0.02098, -0.05145), (0.009248, 0.0271, 0.1529), (0.03116, -0.0272, 0.04346), (0.04414, -0.05654, -0.04383), (-0.006348, 0.002982, 0.1623), (0.01566, -0.05366, 0.05167), (0.02909, -0.08315, -0.03983), (-0.03035, -0.0001447, 0.1593), (-0.008839, -0.05685, 0.04853), (0.00533, -0.08526, -0.04232), (-0.04869, 0.01955, 0.1455), (-0.02798, -0.03491, 0.03589), (-0.01307, -0.06145, -0.04894), (-0.05065, 0.05078, 0.129), (-0.03036, -0.0003925, 0.02222), (-0.01519, -0.02566, -0.05531), (-0.03507, 0.07521, 0.1194), (-0.01478, 0.02624, 0.01441), (4.771e-05, 0.0009794, -0.05858), (0.02637, -0.03133, -0.1656), (0.0313, -0.03843, -0.1655), (0.03161, -0.04865, -0.1657), (0.0271, -0.05602, -0.166), (0.02041, -0.0562, -0.1664), (0.01547, -0.0491, -0.1664), (0.01518, -0.03887, -0.1661), (0.0197, -0.03152, -0.1658), (0.02768, -0.02366, -0.2361), (0.03254, -0.03102, -0.237), (0.03257, -0.04143, -0.2382), (0.02774, -0.04878, -0.2391), (0.02085, -0.04876, -0.2392), (0.016, -0.0414, -0.2383), (0.016, -0.03101, -0.237), (0.02084, -0.02366, -0.2361), (-0.04502, 0.1408, 0.241), (-0.03773, 0.1323, 0.2486), (-0.0369, 0.122, 0.257), (-0.0455, 0.1153, 0.2625), (-0.05545, 0.1134, 0.2604), (-0.06259, 0.1188, 0.2547), (-0.06263, 0.1305, 0.2434), (-0.05528, 0.1393, 0.2393), (-0.0362, 0.09086, 0.2514), (-0.05114, 0.08867, 0.2492), (-0.06281, 0.1169, 0.2258), (-0.0527, 0.1308, 0.2184), (-0.02674, 0.1222, 0.2312), (-0.02609, 0.1047, 0.244), (-0.06216, 0.09944, 0.2386), (-0.03777, 0.133, 0.2206)], [], [(18, 1, 3, 19), (19, 3, 5, 22), (22, 5, 7, 25), (25, 7, 9, 28), (28, 9, 11, 31), (31, 11, 13, 34), (65, 64, 59, 60), (34, 13, 15, 37), (37, 15, 1, 18), (8, 10, 45, 44), (14, 39, 16, 0), (39, 38, 17, 16), (38, 37, 18, 17), (12, 36, 39, 14), (36, 35, 38, 39), (35, 34, 37, 38), (10, 33, 36, 12), (33, 32, 35, 36), (32, 31, 34, 35), (8, 30, 33, 10), (30, 29, 32, 33), (29, 28, 31, 32), (6, 27, 30, 8), (27, 26, 29, 30), (26, 25, 28, 29), (4, 24, 27, 6), (24, 23, 26, 27), (23, 22, 25, 26), (2, 21, 24, 4), (21, 20, 23, 24), (20, 19, 22, 23), (0, 16, 21, 2), (16, 17, 20, 21), (17, 18, 19, 20), (47, 40, 48, 55), (14, 0, 40, 47), (0, 2, 41, 40), (4, 6, 43, 42), (10, 12, 46, 45), (6, 8, 44, 43), (12, 14, 47, 46), (2, 4, 42, 41), (48, 49, 50, 51, 52, 53, 54, 55), (45, 46, 54, 53), (43, 44, 52, 51), (41, 42, 50, 49), (46, 47, 55, 54), (44, 45, 53, 52), (42, 43, 51, 50), (40, 41, 49, 48), (57, 56, 63, 62, 61, 60, 59, 58), (67, 66, 62, 63), (69, 68, 57, 58), (70, 65, 60, 61), (71, 67, 63, 56), (68, 71, 56, 57), (64, 69, 58, 59), (66, 70, 61, 62), (13, 11, 70, 66), (7, 5, 69, 64), (3, 1, 71, 68), (1, 15, 67, 71), (11, 9, 65, 70), (5, 3, 68, 69), (15, 13, 66, 67), (9, 7, 64, 65)])
me_cylinder.polygons.foreach_set('use_smooth', [True] * 66)
_uv = me_cylinder.uv_layers.new(name='UVMap')
_uv.uv.foreach_set('vector', [0.3958, 0.706, 0.4125, 0.8282, 0.3085, 0.8336, 0.2719, 0.7114, 0.2719, 0.7114, 0.3085, 0.8336, 0.196, 0.8431, 0.1395, 0.7206, 0.1395, 0.7206, 0.196, 0.8431, 0.09754, 0.863, 0.03092, 0.7438, 0.9685, 0.7451, 0.8986, 0.8631, 0.8181, 0.8406, 0.8775, 0.7222, 0.8775, 0.7222, 0.8181, 0.8406, 0.7206, 0.8302, 0.7608, 0.709, 0.7608, 0.709, 0.7206, 0.8302, 0.6089, 0.827, 0.626, 0.706, 0.7527, 0.9155, 0.8155, 0.9315, 0.7324, 0.9999, 0.6874, 0.9905, 0.626, 0.706, 0.6089, 0.827, 0.5031, 0.8224, 0.5049, 0.7059, 0.5049, 0.7059, 0.5031, 0.8224, 0.4125, 0.8282, 0.3958, 0.706, 0.8085, 0.2867, 0.7152, 0.3054, 0.5986, 0.1764, 0.6416, 0.1643, 0.498, 0.3191, 0.4971, 0.4267, 0.3899, 0.4209, 0.4095, 0.3147, 0.4971, 0.4267, 0.5035, 0.5479, 0.3776, 0.5484, 0.3899, 0.4209, 0.5035, 0.5479, 0.5049, 0.7059, 0.3958, 0.706, 0.3776, 0.5484, 0.6038, 0.3215, 0.6343, 0.4227, 0.4971, 0.4267, 0.498, 0.3191, 0.6343, 0.4227, 0.6479, 0.5491, 0.5035, 0.5479, 0.4971, 0.4267, 0.6479, 0.5491, 0.626, 0.706, 0.5049, 0.7059, 0.5035, 0.5479, 0.7152, 0.3054, 0.7701, 0.4075, 0.6343, 0.4227, 0.6038, 0.3215, 0.7701, 0.4075, 0.7996, 0.5453, 0.6479, 0.5491, 0.6343, 0.4227, 0.7996, 0.5453, 0.7608, 0.709, 0.626, 0.706, 0.6479, 0.5491, 0.8085, 0.2867, 0.8797, 0.386, 0.7701, 0.4075, 0.7152, 0.3054, 0.8797, 0.386, 0.916, 0.5376, 0.7996, 0.5453, 0.7701, 0.4075, 0.916, 0.5376, 0.8775, 0.7222, 0.7608, 0.709, 0.7996, 0.5453, 0.8811, 0.2622, 0.9651, 0.3569, 0.8797, 0.386, 0.8085, 0.2867, 0.9651, 0.3569, 1.0, 0.5248, 0.916, 0.5376, 0.8797, 0.386, 1.0, 0.5248, 0.9685, 0.7451, 0.8775, 0.7222, 0.916, 0.5376, 0.2077, 0.2797, 0.1372, 0.3835, 0.02946, 0.3504, 0.1172, 0.2547, 0.1372, 0.3835, 0.1032, 0.5364, -1.49e-08, 0.5219, 0.02946, 0.3504, 0.1032, 0.5364, 0.1395, 0.7206, 0.03092, 0.7438, -1.49e-08, 0.5219, 0.3121, 0.3008, 0.2653, 0.4084, 0.1372, 0.3835, 0.2077, 0.2797, 0.2653, 0.4084, 0.2411, 0.5454, 0.1032, 0.5364, 0.1372, 0.3835, 0.2411, 0.5454, 0.2719, 0.7114, 0.1395, 0.7206, 0.1032, 0.5364, 0.4095, 0.3147, 0.3899, 0.4209, 0.2653, 0.4084, 0.3121, 0.3008, 0.3899, 0.4209, 0.3776, 0.5484, 0.2411, 0.5454, 0.2653, 0.4084, 0.3776, 0.5484, 0.3958, 0.706, 0.2719, 0.7114, 0.2411, 0.5454, 0.5032, 0.1895, 0.4655, 0.1839, 0.474, 0.002983, 0.5041, 0.003334, 0.498, 0.3191, 0.4095, 0.3147, 0.4655, 0.1839, 0.5032, 0.1895, 0.4095, 0.3147, 0.3121, 0.3008, 0.4215, 0.1731, 0.4655, 0.1839, 0.2077, 0.2797, 0.1172, 0.2547, 0.3334, 0.1466, 0.373, 0.1622, 0.7152, 0.3054, 0.6038, 0.3215, 0.5485, 0.1821, 0.5986, 0.1764, 0.8811, 0.2622, 0.8085, 0.2867, 0.6416, 0.1643, 0.6761, 0.1479, 0.6038, 0.3215, 0.498, 0.3191, 0.5032, 0.1895, 0.5485, 0.1821, 0.3121, 0.3008, 0.2077, 0.2797, 0.373, 0.1622, 0.4215, 0.1731, 0.2391, 0.1151, 0.1998, 0.1657, 0.1283, 0.1905, 0.0663, 0.1748, 0.05023, 0.1278, 0.08949, 0.07724, 0.161, 0.05267, 0.223, 0.06836, 0.5986, 0.1764, 0.5485, 0.1821, 0.5421, 0.003111, 0.588, 0.002177, 0.6761, 0.1479, 0.6416, 0.1643, 0.6273, 0.001077, 0.6574, 0.0005019, 0.4215, 0.1731, 0.373, 0.1622, 0.3893, 0.001199, 0.4357, 0.002276, 0.5485, 0.1821, 0.5032, 0.1895, 0.5041, 0.003334, 0.5421, 0.003111, 0.6416, 0.1643, 0.5986, 0.1764, 0.588, 0.002177, 0.6273, 0.001077, 0.373, 0.1622, 0.3334, 0.1466, 0.35, 7.635e-05, 0.3893, 0.001199, 0.4655, 0.1839, 0.4215, 0.1731, 0.4357, 0.002276, 0.474, 0.002983, 0.9346, 0.05045, 0.9762, 0.1318, 0.9416, 0.1981, 0.851, 0.2104, 0.7575, 0.1615, 0.7158, 0.08011, 0.7505, 0.01387, 0.8411, 0.00158, 0.5025, 0.9001, 0.585, 0.9034, 0.5611, 0.9798, 0.5019, 0.9778, 0.2616, 0.917, 0.3516, 0.9084, 0.3946, 0.9833, 0.3272, 0.9909, 0.675, 0.9073, 0.7527, 0.9155, 0.6874, 0.9905, 0.6293, 0.9843, 0.433, 0.9035, 0.5025, 0.9001, 0.5019, 0.9778, 0.4534, 0.9788, 0.3516, 0.9084, 0.433, 0.9035, 0.4534, 0.9788, 0.3946, 0.9833, 0.1839, 0.9315, 0.2616, 0.917, 0.3272, 0.9909, 0.2702, 0.9999, 0.585, 0.9034, 0.675, 0.9073, 0.6293, 0.9843, 0.5611, 0.9798, 0.6089, 0.827, 0.7206, 0.8302, 0.675, 0.9073, 0.585, 0.9034, 0.09754, 0.863, 0.196, 0.8431, 0.2616, 0.917, 0.1839, 0.9315, 0.3085, 0.8336, 0.4125, 0.8282, 0.433, 0.9035, 0.3516, 0.9084, 0.4125, 0.8282, 0.5031, 0.8224, 0.5025, 0.9001, 0.433, 0.9035, 0.7206, 0.8302, 0.8181, 0.8406, 0.7527, 0.9155, 0.675, 0.9073, 0.196, 0.8431, 0.3085, 0.8336, 0.3516, 0.9084, 0.2616, 0.917, 0.5031, 0.8224, 0.6089, 0.827, 0.585, 0.9034, 0.5025, 0.9001, 0.8181, 0.8406, 0.8986, 0.8631, 0.8155, 0.9315, 0.7527, 0.9155])
me_cylinder.materials.append(mat_materialbanana)
me_cylinder.use_remesh_preserve_volume = False
me_cylinder.use_remesh_preserve_attributes = False
me_cylinder.use_mirror_vertex_groups = False
me_cylinder.update()
me_cube = bpy.data.meshes.new('Cube')
me_cube.from_pydata([(0.0006425, 0.0278, 0.2063), (0.001151, 0.1061, 0.1736), (0.002814, 0.1386, 0.1403), (-0.002696, 0.1698, 0.1106), (-0.003037, 0.1872, 0.07443), (-0.002998, 0.1946, 0.04223), (-0.002278, 0.2006, -0.003581), (-0.000508, 0.1966, -0.03896), (0.0009112, 0.1838, -0.0734), (-5.692e-05, 0.1672, -0.1116), (0.001349, 0.1361, -0.1421), (0.0003917, 0.111, -0.1669), (-8.183e-05, 0.07661, -0.1849), (0.0006629, 0.03837, -0.1961), (0.009767, 0.02706, 0.2048), (0.02244, 0.05077, 0.1902), (0.04278, 0.09917, 0.1704), (0.05625, 0.1297, 0.1422), (0.06107, 0.1547, 0.1122), (0.06829, 0.168, 0.0771), (0.0768, 0.1833, 0.03975), (0.07271, 0.1861, -0.0041), (0.07455, 0.1819, -0.03726), (0.0721, 0.1703, -0.07844), (0.06752, 0.1493, -0.1102), (0.05382, 0.1302, -0.1407), (0.04268, 0.1026, -0.1659), (0.02592, 0.06909, -0.1819), (0.01437, 0.03574, -0.1946), (0.02134, 0.01833, 0.2053), (0.04078, 0.04064, 0.1934), (0.07637, 0.07584, 0.1723), (0.1021, 0.1007, 0.1376), (0.1207, 0.1205, 0.113), (0.1303, 0.1298, 0.07499), (0.1394, 0.1405, 0.04002), (0.1418, 0.1408, -0.0006274), (0.1357, 0.1382, -0.04023), (0.1304, 0.1285, -0.07803), (0.1176, 0.1176, -0.1111), (0.1033, 0.1035, -0.1385), (0.07862, 0.0785, -0.1663), (0.05596, 0.05183, -0.189), (0.03138, 0.03033, -0.1954), (0.02846, 0.008423, 0.208), (0.05497, 0.02166, 0.1954), (0.09971, 0.0442, 0.1726), (0.1285, 0.05282, 0.1444), (0.1537, 0.0637, 0.1124), (0.1745, 0.07038, 0.07822), (0.1833, 0.072, 0.04022), (0.1841, 0.07775, 0.003846), (0.1835, 0.07241, -0.04229), (0.1743, 0.07029, -0.07712), (0.1537, 0.06884, -0.1115), (0.1303, 0.05045, -0.1379), (0.1028, 0.04175, -0.1663), (0.06793, 0.03031, -0.1844), (0.03587, 0.01502, -0.1962), (0.02669, -0.001578, 0.2034), (0.05759, -0.0026, 0.1917), (0.1146, 0.001776, 0.1768), (0.1446, 3.643e-05, 0.1407), (0.1682, 0.0002554, 0.1073), (0.1888, -0.001847, 0.07771), (0.1936, 0.002018, 0.03845), (0.2003, 0.001059, -0.000455), (0.198, 0.003, -0.03996), (0.1857, 0.002007, -0.07486), (0.169, 0.003345, -0.1113), (0.1437, 0.002292, -0.1434), (0.1112, -0.003183, -0.1704), (0.07854, 0.001071, -0.1845), (0.03956, -0.002125, -0.1956), (0.02382, -0.0111, 0.2073), (0.053, -0.01821, 0.1933), (0.09967, -0.04236, 0.1727), (0.1289, -0.052, 0.1457), (0.1512, -0.06567, 0.1118), (0.1712, -0.06836, 0.07763), (0.1822, -0.07919, 0.03724), (0.1851, -0.07667, 0.0004295), (0.1864, -0.07276, -0.03764), (0.1713, -0.07042, -0.07636), (0.1515, -0.06547, -0.1129), (0.1257, -0.05662, -0.1406), (0.1028, -0.04071, -0.1684), (0.07461, -0.03378, -0.1841), (0.03671, -0.01631, -0.1954), (0.02129, -0.01789, 0.2063), (0.04017, -0.04115, 0.1936), (0.07987, -0.07349, 0.172), (0.1002, -0.09901, 0.1418), (0.1163, -0.1175, 0.1102), (0.1308, -0.1291, 0.07636), (0.1387, -0.1404, 0.03955), (0.1417, -0.1455, -0.0006242), (0.1372, -0.1405, -0.03962), (0.1296, -0.1323, -0.07398), (0.1181, -0.1166, -0.1166), (0.09854, -0.1029, -0.1394), (0.08172, -0.08099, -0.1639), (0.05309, -0.05484, -0.1844), (0.03083, -0.02604, -0.1972), (0.009289, -0.0253, 0.2055), (0.02228, -0.05082, 0.1922), (0.04138, -0.1048, 0.1757), (0.05395, -0.1307, 0.1416), (0.06329, -0.1536, 0.1101), (0.06877, -0.1723, 0.07429), (0.07849, -0.1822, 0.03753), (0.08055, -0.1829, 0.00125), (0.0744, -0.1811, -0.03861), (0.06897, -0.1728, -0.07984), (0.0641, -0.1558, -0.1101), (0.05483, -0.1343, -0.1434), (0.04315, -0.1023, -0.1667), (0.02855, -0.0714, -0.1856), (0.01163, -0.03754, -0.1958), (0.0002663, -0.02774, 0.2053), (-0.0002636, -0.05687, 0.1934), (-0.0007256, -0.1126, 0.1712), (3.864e-05, -0.1415, 0.1412), (-0.0002973, -0.1661, 0.1113), (0.002536, -0.1847, 0.08122), (0.00101, -0.1962, 0.04086), (0.00064, -0.1999, 0.002052), (-0.001367, -0.1956, -0.0376), (0.003326, -0.1822, -0.07594), (-0.0003723, -0.1671, -0.1117), (0.004799, -0.1449, -0.1413), (-0.002338, -0.1096, -0.1664), (0.001767, -0.07423, -0.1883), (-0.003615, -0.03971, -0.1982), (-0.01068, -0.0253, 0.2056), (-0.02157, -0.05317, 0.1934), (-0.04177, -0.1015, 0.1727), (-0.05361, -0.13, 0.1401), (-0.064, -0.1536, 0.1107), (-0.07475, -0.1723, 0.07634), (-0.07552, -0.1797, 0.03652), (-0.0751, -0.1839, -0.0005966), (-0.07469, -0.1809, -0.03937), (-0.07035, -0.1714, -0.07584), (-0.06909, -0.1526, -0.1107), (-0.05365, -0.1348, -0.1414), (-0.04533, -0.1078, -0.1667), (-0.02922, -0.07449, -0.181), (-0.0142, -0.03836, -0.1997), (-0.001466, 0.001693, -0.2002), (-0.01739, -0.01888, 0.2063), (-0.04081, -0.04114, 0.1933), (-0.07842, -0.07876, 0.1719), (-0.09946, -0.1001, 0.1405), (-0.119, -0.1189, 0.1117), (-0.1324, -0.1301, 0.07869), (-0.1382, -0.1376, 0.03997), (-0.1408, -0.1417, -5.717e-05), (-0.1384, -0.1384, -0.04021), (-0.1295, -0.1304, -0.07732), (-0.1166, -0.1161, -0.1106), (-0.1022, -0.09671, -0.1422), (-0.08172, -0.07751, -0.1695), (-0.05305, -0.05556, -0.1878), (-0.02523, -0.02853, -0.1969), (-0.0252, -0.01086, 0.2058), (-0.05269, -0.02062, 0.1941), (-0.1023, -0.04045, 0.1747), (-0.1314, -0.05298, 0.1418), (-0.1525, -0.0633, 0.1124), (-0.1689, -0.07093, 0.07842), (-0.1811, -0.07361, 0.04056), (-0.1851, -0.07468, 0.001797), (-0.1825, -0.07458, -0.03929), (-0.1729, -0.0705, -0.07495), (-0.1549, -0.06306, -0.1079), (-0.1316, -0.05287, -0.1393), (-0.1045, -0.04359, -0.1661), (-0.07099, -0.03335, -0.1846), (-0.03779, -0.01686, -0.1963), (-0.02887, -9.898e-05, 0.2047), (-0.05604, -0.000353, 0.1929), (-0.1132, -0.000193, 0.1715), (-0.1431, -0.0005693, 0.141), (-0.1658, -0.0001003, 0.1116), (-0.1838, 0.0006101, 0.07619), (-0.1955, 0.0006177, 0.03827), (-0.1994, -0.001625, -0.001012), (-0.1958, -0.001681, -0.03992), (-0.1858, -0.0008263, -0.07748), (-0.1668, -0.0009797, -0.1123), (-0.1407, -0.0007948, -0.1444), (-0.1108, -0.0007264, -0.1694), (-0.07702, -0.0001799, -0.1848), (-0.0404, 0.0004439, -0.1964), (-0.02674, 0.009363, 0.2066), (-0.05286, 0.02046, 0.1967), (-0.1027, 0.04431, 0.1742), (-0.132, 0.05469, 0.1406), (-0.1558, 0.06307, 0.1105), (-0.1744, 0.07145, 0.07546), (-0.1829, 0.07585, 0.03781), (-0.1843, 0.07505, 0.0009198), (-0.1791, 0.07294, -0.03859), (-0.1686, 0.06944, -0.07693), (-0.1539, 0.06398, -0.1112), (-0.1296, 0.0551, -0.1416), (-0.1011, 0.04404, -0.1661), (-0.07173, 0.02982, -0.1856), (-0.03751, 0.01388, -0.1962), (-0.01944, 0.0196, 0.2066), (-0.03969, 0.04058, 0.1922), (-0.07715, 0.07867, 0.1707), (-0.09959, 0.09916, 0.1411), (-0.1199, 0.1158, 0.1128), (-0.1318, 0.1323, 0.07599), (-0.1365, 0.1391, 0.03783), (-0.1405, 0.1412, 0.002005), (-0.1409, 0.1396, -0.03924), (-0.1328, 0.1312, -0.07778), (-0.1178, 0.1154, -0.1118), (-0.09836, 0.09655, -0.1424), (-0.07574, 0.07588, -0.1678), (-0.05135, 0.05446, -0.1844), (-0.02648, 0.0302, -0.1946), (-0.01232, 0.02487, 0.2068), (-0.02406, 0.05287, 0.1944), (-0.04034, 0.1039, 0.1746), (-0.05212, 0.1306, 0.1435), (-0.06595, 0.1548, 0.1118), (-0.07076, 0.172, 0.0764), (-0.07255, 0.181, 0.03795), (-0.0765, 0.1847, -4.893e-05), (-0.07528, 0.1815, -0.03959), (-0.07294, 0.1695, -0.07571), (-0.06736, 0.1514, -0.1092), (-0.05653, 0.1304, -0.1408), (-0.04378, 0.1036, -0.1682), (-0.02809, 0.07045, -0.1865), (-0.01246, 0.03374, -0.1943), (0.001396, 0.05484, 0.1943), (0.001076, 0.01149, 0.2713), (0.005395, 0.01219, 0.2716), (0.01013, 0.008561, 0.2717), (0.0134, 0.00516, 0.2722), (0.01386, -0.001379, 0.2716), (0.01332, -0.007988, 0.2734), (0.01048, -0.01104, 0.2723), (0.005587, -0.01309, 0.2722), (0.0003584, -0.01543, 0.2717), (-0.006394, -0.01456, 0.2723), (0.001113, -0.0008587, 0.2737), (-0.009555, -0.01094, 0.2726), (-0.01254, -0.006502, 0.2722), (-0.01594, -0.002976, 0.2722), (-0.01246, 0.003183, 0.2719), (-0.009813, 0.008994, 0.2717), (-0.006818, 0.01199, 0.2717), (-0.009542, 0.008396, 0.2104), (0.005923, -0.01567, 0.2091), (0.001446, -0.01468, 0.2106), (-0.007395, -0.01323, 0.2114), (0.01177, 0.008692, 0.2077), (0.006997, 0.01011, 0.2084), (-0.01285, 0.002895, 0.2094), (-0.0006478, 0.0125, 0.2084), (-0.004487, 0.01254, 0.21), (0.01321, 0.003067, 0.2108), (-0.01255, -0.001, 0.2095), (0.01438, 0.0002104, 0.2114), (-0.01149, -0.004802, 0.2092), (-0.01053, -0.01309, 0.2107), (0.009794, -0.01122, 0.2096), (0.01281, -0.007408, 0.2099), (-0.01085, 0.009811, 0.2399), (0.005434, -0.01103, 0.2404), (0.00111, -0.01128, 0.2397), (-0.00568, -0.01081, 0.2404), (0.009255, 0.01258, 0.2404), (-0.006459, 0.01432, 0.2404), (0.01299, 0.007522, 0.2404), (0.01414, 0.001598, 0.2404), (-0.009478, -0.008263, 0.2404), (0.01279, -0.00405, 0.2404), (0.006443, 0.01446, 0.2404), (-0.0128, 0.007366, 0.2404), (-0.0005889, 0.01595, 0.2404), (-0.01389, 0.001551, 0.2404), (-0.01223, -0.004672, 0.2404), (0.01035, -0.007647, 0.2404)], [], [(1, 240, 15, 16), (9, 8, 23, 24), (2, 1, 16, 17), (10, 9, 24, 25), (3, 2, 17, 18), (11, 10, 25, 26), (4, 3, 18, 19), (12, 11, 26, 27), (5, 4, 19, 20), (13, 12, 27, 28), (6, 5, 20, 21), (274, 285, 255, 256), (149, 13, 28), (7, 6, 21, 22), (240, 0, 14, 15), (8, 7, 22, 23), (15, 14, 29, 30), (23, 22, 37, 38), (16, 15, 30, 31), (24, 23, 38, 39), (17, 16, 31, 32), (25, 24, 39, 40), (18, 17, 32, 33), (26, 25, 40, 41), (19, 18, 33, 34), (27, 26, 41, 42), (20, 19, 34, 35), (28, 27, 42, 43), (21, 20, 35, 36), (279, 274, 256, 257), (149, 28, 43), (22, 21, 36, 37), (34, 33, 48, 49), (42, 41, 56, 57), (35, 34, 49, 50), (43, 42, 57, 58), (36, 35, 50, 51), (275, 289, 247, 248), (149, 43, 58), (37, 36, 51, 52), (30, 29, 44, 45), (38, 37, 52, 53), (31, 30, 45, 46), (39, 38, 53, 54), (32, 31, 46, 47), (40, 39, 54, 55), (33, 32, 47, 48), (41, 40, 55, 56), (53, 52, 67, 68), (46, 45, 60, 61), (54, 53, 68, 69), (47, 46, 61, 62), (55, 54, 69, 70), (48, 47, 62, 63), (56, 55, 70, 71), (49, 48, 63, 64), (57, 56, 71, 72), (50, 49, 64, 65), (58, 57, 72, 73), (51, 50, 65, 66), (278, 284, 242, 243), (149, 58, 73), (52, 51, 66, 67), (45, 44, 59, 60), (72, 71, 86, 87), (65, 64, 79, 80), (73, 72, 87, 88), (66, 65, 80, 81), (276, 275, 248, 249), (149, 73, 88), (67, 66, 81, 82), (60, 59, 74, 75), (68, 67, 82, 83), (61, 60, 75, 76), (69, 68, 83, 84), (62, 61, 76, 77), (70, 69, 84, 85), (63, 62, 77, 78), (71, 70, 85, 86), (64, 63, 78, 79), (76, 75, 90, 91), (84, 83, 98, 99), (77, 76, 91, 92), (85, 84, 99, 100), (78, 77, 92, 93), (86, 85, 100, 101), (79, 78, 93, 94), (87, 86, 101, 102), (80, 79, 94, 95), (88, 87, 102, 103), (81, 80, 95, 96), (277, 276, 249, 250), (149, 88, 103), (82, 81, 96, 97), (75, 74, 89, 90), (83, 82, 97, 98), (95, 94, 109, 110), (103, 102, 117, 118), (96, 95, 110, 111), (282, 277, 250, 252), (149, 103, 118), (97, 96, 111, 112), (90, 89, 104, 105), (98, 97, 112, 113), (91, 90, 105, 106), (99, 98, 113, 114), (92, 91, 106, 107), (100, 99, 114, 115), (93, 92, 107, 108), (101, 100, 115, 116), (94, 93, 108, 109), (102, 101, 116, 117), (114, 113, 128, 129), (107, 106, 121, 122), (115, 114, 129, 130), (108, 107, 122, 123), (116, 115, 130, 131), (109, 108, 123, 124), (117, 116, 131, 132), (110, 109, 124, 125), (118, 117, 132, 133), (111, 110, 125, 126), (280, 278, 243, 244), (149, 118, 133), (112, 111, 126, 127), (105, 104, 119, 120), (113, 112, 127, 128), (106, 105, 120, 121), (133, 132, 147, 148), (126, 125, 140, 141), (284, 286, 241, 242), (149, 133, 148), (127, 126, 141, 142), (120, 119, 134, 135), (128, 127, 142, 143), (121, 120, 135, 136), (129, 128, 143, 144), (122, 121, 136, 137), (130, 129, 144, 145), (123, 122, 137, 138), (131, 130, 145, 146), (124, 123, 138, 139), (132, 131, 146, 147), (125, 124, 139, 140), (145, 144, 160, 161), (138, 137, 153, 154), (146, 145, 161, 162), (139, 138, 154, 155), (147, 146, 162, 163), (140, 139, 155, 156), (148, 147, 163, 164), (141, 140, 156, 157), (285, 287, 254, 255), (149, 148, 164), (142, 141, 157, 158), (135, 134, 150, 151), (143, 142, 158, 159), (136, 135, 151, 152), (144, 143, 159, 160), (137, 136, 152, 153), (286, 279, 257, 241), (149, 164, 179), (158, 157, 172, 173), (151, 150, 165, 166), (159, 158, 173, 174), (152, 151, 166, 167), (160, 159, 174, 175), (153, 152, 167, 168), (161, 160, 175, 176), (154, 153, 168, 169), (162, 161, 176, 177), (155, 154, 169, 170), (163, 162, 177, 178), (156, 155, 170, 171), (164, 163, 178, 179), (157, 156, 171, 172), (169, 168, 183, 184), (177, 176, 191, 192), (170, 169, 184, 185), (178, 177, 192, 193), (171, 170, 185, 186), (179, 178, 193, 194), (172, 171, 186, 187), (281, 280, 244, 245), (149, 179, 194), (173, 172, 187, 188), (166, 165, 180, 181), (174, 173, 188, 189), (167, 166, 181, 182), (175, 174, 189, 190), (168, 167, 182, 183), (176, 175, 190, 191), (188, 187, 202, 203), (181, 180, 195, 196), (189, 188, 203, 204), (182, 181, 196, 197), (190, 189, 204, 205), (183, 182, 197, 198), (191, 190, 205, 206), (184, 183, 198, 199), (192, 191, 206, 207), (185, 184, 199, 200), (193, 192, 207, 208), (186, 185, 200, 201), (194, 193, 208, 209), (187, 186, 201, 202), (287, 288, 253, 254), (149, 194, 209), (207, 206, 221, 222), (200, 199, 214, 215), (208, 207, 222, 223), (201, 200, 215, 216), (209, 208, 223, 224), (202, 201, 216, 217), (283, 281, 245, 246), (149, 209, 224), (203, 202, 217, 218), (196, 195, 210, 211), (204, 203, 218, 219), (197, 196, 211, 212), (205, 204, 219, 220), (198, 197, 212, 213), (206, 205, 220, 221), (199, 198, 213, 214), (211, 210, 225, 226), (219, 218, 233, 234), (212, 211, 226, 227), (220, 219, 234, 235), (213, 212, 227, 228), (221, 220, 235, 236), (214, 213, 228, 229), (222, 221, 236, 237), (215, 214, 229, 230), (223, 222, 237, 238), (216, 215, 230, 231), (224, 223, 238, 239), (217, 216, 231, 232), (288, 282, 252, 253), (149, 224, 239), (218, 217, 232, 233), (230, 229, 3, 4), (238, 237, 11, 12), (231, 230, 4, 5), (239, 238, 12, 13), (232, 231, 5, 6), (289, 283, 246, 247), (149, 239, 13), (233, 232, 6, 7), (226, 225, 0, 240), (234, 233, 7, 8), (227, 226, 240, 1), (235, 234, 8, 9), (228, 227, 1, 2), (236, 235, 9, 10), (229, 228, 2, 3), (237, 236, 10, 11), (241, 251, 242), (242, 251, 243), (243, 251, 244), (244, 251, 245), (245, 251, 246), (246, 251, 247), (247, 251, 248), (248, 251, 249), (249, 251, 250), (250, 251, 252), (252, 251, 253), (253, 251, 254), (254, 251, 255), (255, 251, 256), (256, 251, 257), (257, 251, 241), (89, 74, 273, 272), (165, 150, 271, 270), (74, 59, 269, 273), (180, 165, 270, 268), (59, 44, 267, 269), (0, 225, 266, 265), (195, 180, 268, 264), (14, 0, 265, 263), (44, 29, 262, 267), (150, 134, 261, 271), (134, 119, 260, 261), (119, 104, 259, 260), (29, 14, 263, 262), (104, 89, 272, 259), (225, 210, 258, 266), (210, 195, 264, 258), (272, 273, 283, 289), (270, 271, 282, 288), (273, 269, 281, 283), (268, 270, 288, 287), (269, 267, 280, 281), (265, 266, 279, 286), (264, 268, 287, 285), (263, 265, 286, 284), (267, 262, 278, 280), (271, 261, 277, 282), (261, 260, 276, 277), (260, 259, 275, 276), (262, 263, 284, 278), (259, 272, 289, 275), (266, 258, 274, 279), (258, 264, 285, 274)])
me_cube.polygons.foreach_set('use_smooth', [True] * 304)
_uv = me_cube.uv_layers.new(name='UVMap')
_uv.uv.foreach_set('vector', [0.4913, 0.7795, 0.487, 0.8421, 0.4079, 0.8497, 0.3874, 0.7911, 0.501, 0.3375, 0.5001, 0.3928, 0.3606, 0.3817, 0.3627, 0.3237, 0.4924, 0.7194, 0.4913, 0.7795, 0.3874, 0.7911, 0.3713, 0.7323, 0.5015, 0.2794, 0.501, 0.3375, 0.3627, 0.3237, 0.3795, 0.2677, 0.5011, 0.6634, 0.4924, 0.7194, 0.3713, 0.7323, 0.3697, 0.6728, 0.5053, 0.2226, 0.5015, 0.2794, 0.3795, 0.2677, 0.3975, 0.2096, 0.5008, 0.6084, 0.5011, 0.6634, 0.3697, 0.6728, 0.3617, 0.6154, 0.5061, 0.1573, 0.5053, 0.2226, 0.3975, 0.2096, 0.4274, 0.1531, 0.5014, 0.5563, 0.5008, 0.6084, 0.3617, 0.6154, 0.3578, 0.557, 0.5063, 0.08886, 0.5061, 0.1573, 0.4274, 0.1531, 0.4639, 0.08121, 0.5019, 0.499, 0.5014, 0.5563, 0.3578, 0.557, 0.363, 0.4972, 0.5594, 0.9339, 0.5759, 0.9675, 0.5759, 0.9675, 0.5594, 0.9339, 0.5002, 0.004544, 0.5063, 0.08886, 0.4639, 0.08121, 0.5001, 0.4461, 0.5019, 0.499, 0.363, 0.4972, 0.36, 0.4417, 0.487, 0.8421, 0.4867, 0.9107, 0.445, 0.9152, 0.4079, 0.8497, 0.5001, 0.3928, 0.5001, 0.4461, 0.36, 0.4417, 0.3606, 0.3817, 0.4079, 0.8497, 0.445, 0.9152, 0.4039, 0.9351, 0.3394, 0.8841, 0.3606, 0.3817, 0.36, 0.4417, 0.2284, 0.4285, 0.2279, 0.3589, 0.3874, 0.7911, 0.4079, 0.8497, 0.3394, 0.8841, 0.2875, 0.8309, 0.3627, 0.3237, 0.3606, 0.3817, 0.2279, 0.3589, 0.2424, 0.2926, 0.3713, 0.7323, 0.3874, 0.7911, 0.2875, 0.8309, 0.257, 0.7682, 0.3795, 0.2677, 0.3627, 0.3237, 0.2424, 0.2926, 0.2585, 0.2291, 0.3697, 0.6728, 0.3713, 0.7323, 0.257, 0.7682, 0.2417, 0.7035, 0.3975, 0.2096, 0.3795, 0.2677, 0.2585, 0.2291, 0.2917, 0.1683, 0.3617, 0.6154, 0.3697, 0.6728, 0.2417, 0.7035, 0.2299, 0.6358, 0.4274, 0.1531, 0.3975, 0.2096, 0.2917, 0.1683, 0.3548, 0.1154, 0.3578, 0.557, 0.3617, 0.6154, 0.2299, 0.6358, 0.2293, 0.5677, 0.4639, 0.08121, 0.4274, 0.1531, 0.3548, 0.1154, 0.4205, 0.06886, 0.363, 0.4972, 0.3578, 0.557, 0.2293, 0.5677, 0.2282, 0.498, 0.5327, 0.9172, 0.5594, 0.9339, 0.5594, 0.9339, 0.5327, 0.9172, 0.5002, 0.004544, 0.4639, 0.08121, 0.4205, 0.06886, 0.36, 0.4417, 0.363, 0.4972, 0.2282, 0.498, 0.2284, 0.4285, 0.2299, 0.6358, 0.2417, 0.7035, 0.1248, 0.7669, 0.1126, 0.6772, 0.3548, 0.1154, 0.2917, 0.1683, 0.2019, 0.09365, 0.3056, 0.06847, 0.2293, 0.5677, 0.2299, 0.6358, 0.1126, 0.6772, 0.1052, 0.5897, 0.4205, 0.06886, 0.3548, 0.1154, 0.3056, 0.06847, 0.4043, 0.03637, 0.2282, 0.498, 0.2293, 0.5677, 0.1052, 0.5897, 0.1094, 0.5041, 0.5193, 0.9187, 0.557, 0.9346, 0.557, 0.9346, 0.5193, 0.9187, 0.5002, 0.004544, 0.4205, 0.06886, 0.4043, 0.03637, 0.2284, 0.4285, 0.2282, 0.498, 0.1094, 0.5041, 0.1061, 0.4111, 0.3394, 0.8841, 0.4039, 0.9351, 0.3804, 0.9661, 0.2843, 0.9369, 0.2279, 0.3589, 0.2284, 0.4285, 0.1061, 0.4111, 0.1075, 0.3243, 0.2875, 0.8309, 0.3394, 0.8841, 0.2843, 0.9369, 0.205, 0.8994, 0.2424, 0.2926, 0.2279, 0.3589, 0.1075, 0.3243, 0.123, 0.2338, 0.257, 0.7682, 0.2875, 0.8309, 0.205, 0.8994, 0.1443, 0.8494, 0.2585, 0.2291, 0.2424, 0.2926, 0.123, 0.2338, 0.1424, 0.148, 0.2417, 0.7035, 0.257, 0.7682, 0.1443, 0.8494, 0.1248, 0.7669, 0.2917, 0.1683, 0.2585, 0.2291, 0.1424, 0.148, 0.2019, 0.09365, 0.1075, 0.3243, 0.1061, 0.4111, 0.0, 0.3973, 0.0, 0.3033, 0.205, 0.8994, 0.2843, 0.9369, 0.2733, 1.0, 0.1222, 1.0, 0.123, 0.2338, 0.1075, 0.3243, 0.0, 0.3033, 0.0, 0.1288, 0.1443, 0.8494, 0.205, 0.8994, 0.1222, 1.0, 0.0, 1.0, 0.1424, 0.148, 0.123, 0.2338, 0.0, 0.1288, 0.0, 0.005329, 0.1248, 0.7669, 0.1443, 0.8494, 0.0, 1.0, 0.0, 0.8797, 0.2019, 0.09365, 0.1424, 0.148, 0.0, 0.005329, 0.1244, 0.0, 0.1126, 0.6772, 0.1248, 0.7669, 0.0, 0.8797, 0.004068, 0.7249, 0.3056, 0.06847, 0.2019, 0.09365, 0.1244, 0.0, 0.2998, 0.003837, 0.1052, 0.5897, 0.1126, 0.6772, 0.004068, 0.7249, 0.0, 0.6253, 0.4043, 0.03637, 0.3056, 0.06847, 0.2998, 0.003837, 0.3977, 0.0, 0.1094, 0.5041, 0.1052, 0.5897, 0.0, 0.6253, 0.0, 0.5034, 0.4039, 0.9351, 0.445, 0.9152, 0.445, 0.9152, 0.4039, 0.9351, 0.5002, 0.004544, 0.4043, 0.03637, 0.3977, 0.0, 0.1061, 0.4111, 0.1094, 0.5041, 0.0, 0.5034, 0.0, 0.3973, 0.2843, 0.9369, 0.3804, 0.9661, 0.3777, 1.0, 0.2733, 1.0, 0.7362, 0.0, 0.8723, 0.0, 0.7992, 0.09667, 0.7186, 0.06686, 1.0, 0.5897, 0.9948, 0.6772, 0.8905, 0.6802, 0.8849, 0.5883, 0.6247, 0.0, 0.7362, 0.0, 0.7186, 0.06686, 0.6175, 0.03357, 0.9961, 0.5029, 1.0, 0.5897, 0.8849, 0.5883, 0.8856, 0.5064, 0.4809, 0.911, 0.5193, 0.9187, 0.5193, 0.9187, 0.4809, 0.911, 0.4939, 0.0, 0.6247, 0.0, 0.6175, 0.03357, 1.0, 0.4113, 0.9961, 0.5029, 0.8856, 0.5064, 0.8893, 0.4222, 0.6567, 0.9961, 0.5686, 1.0, 0.5697, 0.9637, 0.6684, 0.9397, 1.0, 0.3236, 1.0, 0.4113, 0.8893, 0.4222, 0.8933, 0.3313, 0.9056, 1.0, 0.6567, 0.9961, 0.6684, 0.9397, 0.7869, 0.9207, 1.0, 0.1235, 1.0, 0.3236, 0.8933, 0.3313, 0.8762, 0.2406, 1.0, 1.0, 0.9056, 1.0, 0.7869, 0.9207, 0.8499, 0.8568, 1.0, 0.0003442, 1.0, 0.1235, 0.8762, 0.2406, 0.8559, 0.1574, 1.0, 0.8864, 1.0, 1.0, 0.8499, 0.8568, 0.871, 0.7717, 0.8723, 0.0, 1.0, 0.0003442, 0.8559, 0.1574, 0.7992, 0.09667, 0.9948, 0.6772, 1.0, 0.8864, 0.871, 0.7717, 0.8905, 0.6802, 0.7869, 0.9207, 0.6684, 0.9397, 0.6283, 0.885, 0.7012, 0.8431, 0.8762, 0.2406, 0.8933, 0.3313, 0.769, 0.3669, 0.7602, 0.2934, 0.8499, 0.8568, 0.7869, 0.9207, 0.7012, 0.8431, 0.7342, 0.7811, 0.8559, 0.1574, 0.8762, 0.2406, 0.7602, 0.2934, 0.7404, 0.233, 0.871, 0.7717, 0.8499, 0.8568, 0.7342, 0.7811, 0.7515, 0.7133, 0.7992, 0.09667, 0.8559, 0.1574, 0.7404, 0.233, 0.7156, 0.1715, 0.8905, 0.6802, 0.871, 0.7717, 0.7515, 0.7133, 0.768, 0.6465, 0.7186, 0.06686, 0.7992, 0.09667, 0.7156, 0.1715, 0.6594, 0.1171, 0.8849, 0.5883, 0.8905, 0.6802, 0.768, 0.6465, 0.7655, 0.5756, 0.6175, 0.03357, 0.7186, 0.06686, 0.6594, 0.1171, 0.5911, 0.0587, 0.8856, 0.5064, 0.8849, 0.5883, 0.7655, 0.5756, 0.7661, 0.5048, 0.4388, 0.9187, 0.4809, 0.911, 0.4809, 0.911, 0.4388, 0.9187, 0.4939, 0.0, 0.6175, 0.03357, 0.5911, 0.0587, 0.8893, 0.4222, 0.8856, 0.5064, 0.7661, 0.5048, 0.7702, 0.4345, 0.6684, 0.9397, 0.5697, 0.9637, 0.557, 0.9346, 0.6283, 0.885, 0.8933, 0.3313, 0.8893, 0.4222, 0.7702, 0.4345, 0.769, 0.3669, 0.7655, 0.5756, 0.768, 0.6465, 0.63, 0.6176, 0.6383, 0.5605, 0.5911, 0.0587, 0.6594, 0.1171, 0.5841, 0.1465, 0.5469, 0.08073, 0.7661, 0.5048, 0.7655, 0.5756, 0.6383, 0.5605, 0.6427, 0.5034, 0.4009, 0.9358, 0.4388, 0.9187, 0.4388, 0.9187, 0.4009, 0.9358, 0.4939, 0.0, 0.5911, 0.0587, 0.5469, 0.08073, 0.7702, 0.4345, 0.7661, 0.5048, 0.6427, 0.5034, 0.6389, 0.4447, 0.6283, 0.885, 0.557, 0.9346, 0.5193, 0.9187, 0.5646, 0.8493, 0.769, 0.3669, 0.7702, 0.4345, 0.6389, 0.4447, 0.6352, 0.3847, 0.7012, 0.8431, 0.6283, 0.885, 0.5646, 0.8493, 0.5948, 0.7913, 0.7602, 0.2934, 0.769, 0.3669, 0.6352, 0.3847, 0.6352, 0.3278, 0.7342, 0.7811, 0.7012, 0.8431, 0.5948, 0.7913, 0.6156, 0.7351, 0.7404, 0.233, 0.7602, 0.2934, 0.6352, 0.3278, 0.6237, 0.2674, 0.7515, 0.7133, 0.7342, 0.7811, 0.6156, 0.7351, 0.6263, 0.6768, 0.7156, 0.1715, 0.7404, 0.233, 0.6237, 0.2674, 0.612, 0.2068, 0.768, 0.6465, 0.7515, 0.7133, 0.6263, 0.6768, 0.63, 0.6176, 0.6594, 0.1171, 0.7156, 0.1715, 0.612, 0.2068, 0.5841, 0.1465, 0.6352, 0.3278, 0.6352, 0.3847, 0.5038, 0.3905, 0.5002, 0.3356, 0.6156, 0.7351, 0.5948, 0.7913, 0.4873, 0.7775, 0.4919, 0.7205, 0.6237, 0.2674, 0.6352, 0.3278, 0.5002, 0.3356, 0.5083, 0.2811, 0.6263, 0.6768, 0.6156, 0.7351, 0.4919, 0.7205, 0.493, 0.6643, 0.612, 0.2068, 0.6237, 0.2674, 0.5083, 0.2811, 0.5006, 0.2226, 0.63, 0.6176, 0.6263, 0.6768, 0.493, 0.6643, 0.4969, 0.6109, 0.5841, 0.1465, 0.612, 0.2068, 0.5006, 0.2226, 0.5071, 0.1571, 0.6383, 0.5605, 0.63, 0.6176, 0.4969, 0.6109, 0.4977, 0.5551, 0.5469, 0.08073, 0.5841, 0.1465, 0.5071, 0.1571, 0.5009, 0.08439, 0.6427, 0.5034, 0.6383, 0.5605, 0.4977, 0.5551, 0.4995, 0.5006, 0.3804, 0.9661, 0.4039, 0.9351, 0.4039, 0.9351, 0.3804, 0.9661, 0.4939, 0.0, 0.5469, 0.08073, 0.5009, 0.08439, 0.6389, 0.4447, 0.6427, 0.5034, 0.4995, 0.5006, 0.4976, 0.4456, 0.5646, 0.8493, 0.5193, 0.9187, 0.4809, 0.911, 0.4832, 0.8381, 0.6352, 0.3847, 0.6389, 0.4447, 0.4976, 0.4456, 0.5038, 0.3905, 0.5948, 0.7913, 0.5646, 0.8493, 0.4832, 0.8381, 0.4873, 0.7775, 0.5009, 0.08439, 0.5071, 0.1571, 0.4236, 0.1522, 0.4609, 0.08467, 0.4995, 0.5006, 0.4977, 0.5551, 0.3564, 0.5542, 0.3599, 0.4972, 0.445, 0.9152, 0.4867, 0.9107, 0.4867, 0.9107, 0.445, 0.9152, 0.4939, 0.0, 0.5009, 0.08439, 0.4609, 0.08467, 0.4976, 0.4456, 0.4995, 0.5006, 0.3599, 0.4972, 0.3593, 0.4394, 0.4832, 0.8381, 0.4809, 0.911, 0.4388, 0.9187, 0.407, 0.8517, 0.5038, 0.3905, 0.4976, 0.4456, 0.3593, 0.4394, 0.3645, 0.382, 0.4873, 0.7775, 0.4832, 0.8381, 0.407, 0.8517, 0.3832, 0.7895, 0.5002, 0.3356, 0.5038, 0.3905, 0.3645, 0.382, 0.3637, 0.3234, 0.4919, 0.7205, 0.4873, 0.7775, 0.3832, 0.7895, 0.3692, 0.7288, 0.5083, 0.2811, 0.5002, 0.3356, 0.3637, 0.3234, 0.3791, 0.2674, 0.493, 0.6643, 0.4919, 0.7205, 0.3692, 0.7288, 0.3598, 0.6707, 0.5006, 0.2226, 0.5083, 0.2811, 0.3791, 0.2674, 0.393, 0.2093, 0.4969, 0.6109, 0.493, 0.6643, 0.3598, 0.6707, 0.3547, 0.6127, 0.5071, 0.1571, 0.5006, 0.2226, 0.393, 0.2093, 0.4236, 0.1522, 0.4977, 0.5551, 0.4969, 0.6109, 0.3547, 0.6127, 0.3564, 0.5542, 0.3791, 0.2674, 0.3637, 0.3234, 0.2393, 0.2894, 0.2502, 0.2227, 0.3598, 0.6707, 0.3692, 0.7288, 0.2553, 0.7692, 0.2381, 0.7033, 0.393, 0.2093, 0.3791, 0.2674, 0.2502, 0.2227, 0.2915, 0.1666, 0.3547, 0.6127, 0.3598, 0.6707, 0.2381, 0.7033, 0.2251, 0.6375, 0.4236, 0.1522, 0.393, 0.2093, 0.2915, 0.1666, 0.3576, 0.1168, 0.3564, 0.5542, 0.3547, 0.6127, 0.2251, 0.6375, 0.2258, 0.566, 0.4609, 0.08467, 0.4236, 0.1522, 0.3576, 0.1168, 0.4251, 0.06303, 0.3599, 0.4972, 0.3564, 0.5542, 0.2258, 0.566, 0.2259, 0.4971, 0.5759, 0.9675, 0.5703, 1.0, 0.5703, 1.0, 0.5759, 0.9675, 0.4939, 0.0, 0.4609, 0.08467, 0.4251, 0.06303, 0.3593, 0.4394, 0.3599, 0.4972, 0.2259, 0.4971, 0.2294, 0.4267, 0.407, 0.8517, 0.4388, 0.9187, 0.4009, 0.9358, 0.3346, 0.8816, 0.3645, 0.382, 0.3593, 0.4394, 0.2294, 0.4267, 0.2338, 0.3592, 0.3832, 0.7895, 0.407, 0.8517, 0.3346, 0.8816, 0.2833, 0.8302, 0.3637, 0.3234, 0.3645, 0.382, 0.2338, 0.3592, 0.2393, 0.2894, 0.3692, 0.7288, 0.3832, 0.7895, 0.2833, 0.8302, 0.2553, 0.7692, 0.4867, 0.9107, 0.5327, 0.9172, 0.5327, 0.9172, 0.4867, 0.9107, 0.4939, 0.0, 0.4251, 0.06303, 0.393, 0.03534, 0.2294, 0.4267, 0.2259, 0.4971, 0.1085, 0.4997, 0.1089, 0.4127, 0.3346, 0.8816, 0.4009, 0.9358, 0.3802, 0.9669, 0.2851, 0.9355, 0.2338, 0.3592, 0.2294, 0.4267, 0.1089, 0.4127, 0.1117, 0.3284, 0.2833, 0.8302, 0.3346, 0.8816, 0.2851, 0.9355, 0.1939, 0.9052, 0.2393, 0.2894, 0.2338, 0.3592, 0.1117, 0.3284, 0.1114, 0.2348, 0.2553, 0.7692, 0.2833, 0.8302, 0.1939, 0.9052, 0.1422, 0.8425, 0.2502, 0.2227, 0.2393, 0.2894, 0.1114, 0.2348, 0.1426, 0.1521, 0.2381, 0.7033, 0.2553, 0.7692, 0.1422, 0.8425, 0.1202, 0.7684, 0.2915, 0.1666, 0.2502, 0.2227, 0.1426, 0.1521, 0.1975, 0.09569, 0.2251, 0.6375, 0.2381, 0.7033, 0.1202, 0.7684, 0.1096, 0.6732, 0.3576, 0.1168, 0.2915, 0.1666, 0.1975, 0.09569, 0.3036, 0.06904, 0.2258, 0.566, 0.2251, 0.6375, 0.1096, 0.6732, 0.1035, 0.5893, 0.4251, 0.06303, 0.3576, 0.1168, 0.3036, 0.06904, 0.393, 0.03534, 0.2259, 0.4971, 0.2258, 0.566, 0.1035, 0.5893, 0.1085, 0.4997, 0.1202, 0.7684, 0.1422, 0.8425, 0.001996, 0.9972, 0.0, 0.8853, 0.1975, 0.09569, 0.1426, 0.1521, 0.002738, 0.0, 0.1151, 0.0, 0.1096, 0.6732, 0.1202, 0.7684, 0.0, 0.8853, 0.0, 0.7206, 0.3036, 0.06904, 0.1975, 0.09569, 0.1151, 0.0, 0.2977, 0.0, 0.1035, 0.5893, 0.1096, 0.6732, 0.0, 0.7206, 0.0, 0.6206, 0.393, 0.03534, 0.3036, 0.06904, 0.2977, 0.0, 0.3931, 0.0, 0.1085, 0.4997, 0.1035, 0.5893, 0.0, 0.6206, 0.0, 0.4964, 0.3777, 1.0, 0.3804, 0.9661, 0.3804, 0.9661, 0.3777, 1.0, 0.4939, 0.0, 0.393, 0.03534, 0.3931, 0.0, 0.1089, 0.4127, 0.1085, 0.4997, 0.0, 0.4964, 0.0, 0.3912, 0.2851, 0.9355, 0.3802, 0.9669, 0.3741, 1.0, 0.2657, 0.9942, 0.1117, 0.3284, 0.1089, 0.4127, 0.0, 0.3912, 5.916e-06, 0.2934, 0.1939, 0.9052, 0.2851, 0.9355, 0.2657, 0.9942, 0.1015, 1.0, 0.1114, 0.2348, 0.1117, 0.3284, 5.916e-06, 0.2934, 0.0, 0.1191, 0.1422, 0.8425, 0.1939, 0.9052, 0.1015, 1.0, 0.001996, 0.9972, 0.1426, 0.1521, 0.1114, 0.2348, 0.0, 0.1191, 0.002738, 0.0, 1.0, 0.412, 1.0, 0.5014, 0.8887, 0.5065, 0.8893, 0.4195, 0.6613, 1.0, 0.5703, 1.0, 0.5759, 0.9675, 0.6721, 0.9371, 0.9989, 0.3184, 1.0, 0.412, 0.8893, 0.4195, 0.8955, 0.3334, 0.918, 1.0, 0.6613, 1.0, 0.6721, 0.9371, 0.7997, 0.921, 1.0, 0.1183, 0.9989, 0.3184, 0.8955, 0.3334, 0.8802, 0.2423, 1.0, 1.0, 0.918, 1.0, 0.7997, 0.921, 0.8541, 0.8486, 0.9908, 0.0, 1.0, 0.1183, 0.8802, 0.2423, 0.8548, 0.1613, 1.0, 0.9017, 1.0, 1.0, 0.8541, 0.8486, 0.8931, 0.7692, 0.8821, 0.0, 0.9908, 0.0, 0.8548, 0.1613, 0.7998, 0.1064, 1.0, 0.6795, 1.0, 0.9017, 0.8931, 0.7692, 0.8869, 0.6719, 0.7371, 0.006542, 0.8821, 0.0, 0.7998, 0.1064, 0.7227, 0.06788, 1.0, 0.59, 1.0, 0.6795, 0.8869, 0.6719, 0.8869, 0.5882, 0.6315, 0.0, 0.7371, 0.006542, 0.7227, 0.06788, 0.6188, 0.03316, 1.0, 0.5014, 1.0, 0.59, 0.8869, 0.5882, 0.8887, 0.5065, 0.3741, 1.0, 0.3802, 0.9669, 0.3802, 0.9669, 0.3741, 1.0, 0.5002, 0.004544, 0.6315, 0.0, 0.6188, 0.03316, 0.7998, 0.1064, 0.8548, 0.1613, 0.744, 0.2314, 0.7082, 0.1694, 0.8869, 0.6719, 0.8931, 0.7692, 0.7649, 0.7164, 0.7628, 0.641, 0.7227, 0.06788, 0.7998, 0.1064, 0.7082, 0.1694, 0.6558, 0.12, 0.8869, 0.5882, 0.8869, 0.6719, 0.7628, 0.641, 0.7676, 0.5757, 0.6188, 0.03316, 0.7227, 0.06788, 0.6558, 0.12, 0.5927, 0.06361, 0.8887, 0.5065, 0.8869, 0.5882, 0.7676, 0.5757, 0.772, 0.5057, 0.5697, 0.9637, 0.5686, 1.0, 0.5686, 1.0, 0.5697, 0.9637, 0.5002, 0.004544, 0.6188, 0.03316, 0.5927, 0.06361, 0.8893, 0.4195, 0.8887, 0.5065, 0.772, 0.5057, 0.7717, 0.4342, 0.6721, 0.9371, 0.5759, 0.9675, 0.5594, 0.9339, 0.6372, 0.8846, 0.8955, 0.3334, 0.8893, 0.4195, 0.7717, 0.4342, 0.7678, 0.3665, 0.7997, 0.921, 0.6721, 0.9371, 0.6372, 0.8846, 0.6992, 0.8365, 0.8802, 0.2423, 0.8955, 0.3334, 0.7678, 0.3665, 0.7659, 0.2953, 0.8541, 0.8486, 0.7997, 0.921, 0.6992, 0.8365, 0.7429, 0.7837, 0.8548, 0.1613, 0.8802, 0.2423, 0.7659, 0.2953, 0.744, 0.2314, 0.8931, 0.7692, 0.8541, 0.8486, 0.7429, 0.7837, 0.7649, 0.7164, 0.6372, 0.8846, 0.5594, 0.9339, 0.5327, 0.9172, 0.5671, 0.847, 0.7678, 0.3665, 0.7717, 0.4342, 0.64, 0.4439, 0.6421, 0.3871, 0.6992, 0.8365, 0.6372, 0.8846, 0.5671, 0.847, 0.5946, 0.793, 0.7659, 0.2953, 0.7678, 0.3665, 0.6421, 0.3871, 0.639, 0.3281, 0.7429, 0.7837, 0.6992, 0.8365, 0.5946, 0.793, 0.6223, 0.7368, 0.744, 0.2314, 0.7659, 0.2953, 0.639, 0.3281, 0.6263, 0.271, 0.7649, 0.7164, 0.7429, 0.7837, 0.6223, 0.7368, 0.6351, 0.6789, 0.7082, 0.1694, 0.744, 0.2314, 0.6263, 0.271, 0.6134, 0.211, 0.7628, 0.641, 0.7649, 0.7164, 0.6351, 0.6789, 0.6318, 0.619, 0.6558, 0.12, 0.7082, 0.1694, 0.6134, 0.211, 0.5838, 0.1504, 0.7676, 0.5757, 0.7628, 0.641, 0.6318, 0.619, 0.6391, 0.5614, 0.5927, 0.06361, 0.6558, 0.12, 0.5838, 0.1504, 0.549, 0.077, 0.772, 0.5057, 0.7676, 0.5757, 0.6391, 0.5614, 0.6389, 0.503, 0.3802, 0.9669, 0.4009, 0.9358, 0.4009, 0.9358, 0.3802, 0.9669, 0.5002, 0.004544, 0.5927, 0.06361, 0.549, 0.077, 0.7717, 0.4342, 0.772, 0.5057, 0.6389, 0.503, 0.64, 0.4439, 0.6318, 0.619, 0.6351, 0.6789, 0.5011, 0.6634, 0.5008, 0.6084, 0.5838, 0.1504, 0.6134, 0.211, 0.5053, 0.2226, 0.5061, 0.1573, 0.6391, 0.5614, 0.6318, 0.619, 0.5008, 0.6084, 0.5014, 0.5563, 0.549, 0.077, 0.5838, 0.1504, 0.5061, 0.1573, 0.5063, 0.08886, 0.6389, 0.503, 0.6391, 0.5614, 0.5014, 0.5563, 0.5019, 0.499, 0.557, 0.9346, 0.5697, 0.9637, 0.5697, 0.9637, 0.557, 0.9346, 0.5002, 0.004544, 0.549, 0.077, 0.5063, 0.08886, 0.64, 0.4439, 0.6389, 0.503, 0.5019, 0.499, 0.5001, 0.4461, 0.5671, 0.847, 0.5327, 0.9172, 0.4867, 0.9107, 0.487, 0.8421, 0.6421, 0.3871, 0.64, 0.4439, 0.5001, 0.4461, 0.5001, 0.3928, 0.5946, 0.793, 0.5671, 0.847, 0.487, 0.8421, 0.4913, 0.7795, 0.639, 0.3281, 0.6421, 0.3871, 0.5001, 0.3928, 0.501, 0.3375, 0.6223, 0.7368, 0.5946, 0.793, 0.4913, 0.7795, 0.4924, 0.7194, 0.6263, 0.271, 0.639, 0.3281, 0.501, 0.3375, 0.5015, 0.2794, 0.6351, 0.6789, 0.6223, 0.7368, 0.4924, 0.7194, 0.5011, 0.6634, 0.6134, 0.211, 0.6263, 0.271, 0.5015, 0.2794, 0.5053, 0.2226, 0.4867, 0.9107, 0.494, 0.997, 0.445, 0.9152, 0.445, 0.9152, 0.494, 0.997, 0.4039, 0.9351, 0.4039, 0.9351, 0.494, 0.997, 0.3804, 0.9661, 0.3804, 0.9661, 0.494, 0.997, 0.3777, 1.0, 0.5686, 1.0, 0.4979, 1.0, 0.5697, 0.9637, 0.5697, 0.9637, 0.4979, 1.0, 0.557, 0.9346, 0.557, 0.9346, 0.4979, 1.0, 0.5193, 0.9187, 0.5193, 0.9187, 0.4979, 1.0, 0.4809, 0.911, 0.4809, 0.911, 0.4979, 1.0, 0.4388, 0.9187, 0.4388, 0.9187, 0.4979, 1.0, 0.4009, 0.9358, 0.4009, 0.9358, 0.4979, 1.0, 0.3802, 0.9669, 0.3802, 0.9669, 0.4979, 1.0, 0.3741, 1.0, 0.5703, 1.0, 0.494, 0.997, 0.5759, 0.9675, 0.5759, 0.9675, 0.494, 0.997, 0.5594, 0.9339, 0.5594, 0.9339, 0.494, 0.997, 0.5327, 0.9172, 0.5327, 0.9172, 0.494, 0.997, 0.4867, 0.9107, 0.557, 0.9346, 0.5697, 0.9637, 0.5697, 0.9637, 0.557, 0.9346, 0.3802, 0.9669, 0.4009, 0.9358, 0.4009, 0.9358, 0.3802, 0.9669, 0.5697, 0.9637, 0.5686, 1.0, 0.5686, 1.0, 0.5697, 0.9637, 0.3741, 1.0, 0.3802, 0.9669, 0.3802, 0.9669, 0.3741, 1.0, 0.3777, 1.0, 0.3804, 0.9661, 0.3804, 0.9661, 0.3777, 1.0, 0.4867, 0.9107, 0.5327, 0.9172, 0.5327, 0.9172, 0.4867, 0.9107, 0.5759, 0.9675, 0.5703, 1.0, 0.5703, 1.0, 0.5759, 0.9675, 0.445, 0.9152, 0.4867, 0.9107, 0.4867, 0.9107, 0.445, 0.9152, 0.3804, 0.9661, 0.4039, 0.9351, 0.4039, 0.9351, 0.3804, 0.9661, 0.4009, 0.9358, 0.4388, 0.9187, 0.4388, 0.9187, 0.4009, 0.9358, 0.4388, 0.9187, 0.4809, 0.911, 0.4809, 0.911, 0.4388, 0.9187, 0.4809, 0.911, 0.5193, 0.9187, 0.5193, 0.9187, 0.4809, 0.911, 0.4039, 0.9351, 0.445, 0.9152, 0.445, 0.9152, 0.4039, 0.9351, 0.5193, 0.9187, 0.557, 0.9346, 0.557, 0.9346, 0.5193, 0.9187, 0.5327, 0.9172, 0.5594, 0.9339, 0.5594, 0.9339, 0.5327, 0.9172, 0.5594, 0.9339, 0.5759, 0.9675, 0.5759, 0.9675, 0.5594, 0.9339, 0.557, 0.9346, 0.5697, 0.9637, 0.5697, 0.9637, 0.557, 0.9346, 0.3802, 0.9669, 0.4009, 0.9358, 0.4009, 0.9358, 0.3802, 0.9669, 0.5697, 0.9637, 0.5686, 1.0, 0.5686, 1.0, 0.5697, 0.9637, 0.3741, 1.0, 0.3802, 0.9669, 0.3802, 0.9669, 0.3741, 1.0, 0.3777, 1.0, 0.3804, 0.9661, 0.3804, 0.9661, 0.3777, 1.0, 0.4867, 0.9107, 0.5327, 0.9172, 0.5327, 0.9172, 0.4867, 0.9107, 0.5759, 0.9675, 0.5703, 1.0, 0.5703, 1.0, 0.5759, 0.9675, 0.445, 0.9152, 0.4867, 0.9107, 0.4867, 0.9107, 0.445, 0.9152, 0.3804, 0.9661, 0.4039, 0.9351, 0.4039, 0.9351, 0.3804, 0.9661, 0.4009, 0.9358, 0.4388, 0.9187, 0.4388, 0.9187, 0.4009, 0.9358, 0.4388, 0.9187, 0.4809, 0.911, 0.4809, 0.911, 0.4388, 0.9187, 0.4809, 0.911, 0.5193, 0.9187, 0.5193, 0.9187, 0.4809, 0.911, 0.4039, 0.9351, 0.445, 0.9152, 0.445, 0.9152, 0.4039, 0.9351, 0.5193, 0.9187, 0.557, 0.9346, 0.557, 0.9346, 0.5193, 0.9187, 0.5327, 0.9172, 0.5594, 0.9339, 0.5594, 0.9339, 0.5327, 0.9172, 0.5594, 0.9339, 0.5759, 0.9675, 0.5759, 0.9675, 0.5594, 0.9339])
me_cube.materials.append(mat_materialcoconut)
me_cube.use_remesh_preserve_volume = False
me_cube.use_remesh_preserve_attributes = False
me_cube.use_mirror_vertex_groups = False
me_cube.update()

# ---- objects
ob_durion_001 = bpy.data.objects.new('Durion.001', me_cube_002)
ob_papaia = bpy.data.objects.new('Papaia', me_cube_001)
ob_banana = bpy.data.objects.new('Banana', me_cylinder)
ob_coconut = bpy.data.objects.new('Coconut', me_cube)
ob_lamp = bpy.data.objects.new('Lamp', light_lamp)
ob_camera = bpy.data.objects.new('Camera', cam_camera)

# ---- transforms, parenting, visibility, modifiers, constraints
ob_durion_001.location = (1.1, 0.0, 0.0)
ob_durion_001.scale = (0.3, 0.3, 0.3)
ob_durion_001.lineart.crease_threshold = 0.0
_vg = ob_durion_001.vertex_groups.new(name='Group')
_m = ob_durion_001.modifiers.new('Multires', 'MULTIRES')
_m.uv_smooth = 'PRESERVE_CORNERS'
_m.quality = 3
_m.levels = 5
_m.render_levels = 5
_m.show_only_control_edges = False
_m = ob_durion_001.modifiers.new('Displace', 'DISPLACE')
_m.mid_level = 1.0
_m.strength = 0.12
_m.texture_coords = 'UV'
_m.uv_layer = 'UVMap'
ob_papaia.location = (0.5, 0.0, 0.0)
ob_papaia.rotation_euler = (0.0, -0.0, 3.142)
ob_papaia.scale = (0.2596, 0.2596, 0.2596)
ob_papaia.lineart.crease_threshold = 0.0
_vg = ob_papaia.vertex_groups.new(name='Group')
ob_banana.location = (-0.5, 0.0, 0.0)
ob_banana.rotation_euler = (1.955, 0.2855, -1.391)
ob_banana.scale = (1.278, 1.031, 1.0)
ob_banana.lineart.crease_threshold = 0.0
_m = ob_banana.modifiers.new('Auto Smooth', 'NODES')
_m.node_group = ng_auto_smooth
_gi = [s.identifier for s in ng_auto_smooth.interface.items_tree if s.item_type == 'SOCKET' and s.in_out == 'INPUT']
_m[_gi[1]] = 0.658  # Angle
ob_coconut.location = (0.0, 0.0, 0.0)
ob_coconut.scale = (0.7, 0.7, 0.7)
ob_coconut.lock_rotations_4d = False
ob_coconut.empty_display_type = 'ARROWS'
ob_coconut.lineart.crease_threshold = 0.0
ob_lamp.location = (0.6293, -2.013, 2.577)
ob_lamp.rotation_euler = (0.2908, -0.8354, 1.051)
ob_lamp.lock_rotations_4d = False
ob_lamp.empty_display_type = 'ARROWS'
ob_lamp.color = (0.0, 0.0, 0.0, 0.0)
ob_lamp.lineart.crease_threshold = 0.0
ob_camera.location = (-3.875, 1.628, 1.117)
ob_camera.rotation_euler = (1.158, 5.141e-06, -2.293)
ob_camera.lock_rotations_4d = False
ob_camera.empty_display_type = 'ARROWS'
ob_camera.color = (0.0, 0.0, 0.0, 0.0)
ob_camera.display_type = 'WIRE'
ob_camera.lineart.crease_threshold = 0.0

# ---- collection membership
col_collection_1.objects.link(ob_durion_001)
col_collection_1.objects.link(ob_papaia)
col_collection_1.objects.link(ob_banana)
col_collection_1.objects.link(ob_coconut)
col_collection_1.objects.link(ob_lamp)
col_collection_11.objects.link(ob_camera)

# ---- scene / render settings (as saved in the file)
scene.camera = ob_camera
scene.frame_start = 1; scene.frame_end = 250; scene.frame_set(1)
scene.render.engine = 'BLENDER_EEVEE_NEXT'
scene.render.resolution_percentage = 50
scene.render.dither_intensity = 0.0
scene.render.bake_margin = 0
scene.render.use_bake_multires = True
scene.cycles.use_denoising = False
scene.cycles.samples = 128
scene.cycles.sampling_pattern = 'TABULATED_SOBOL'
scene.cycles.light_sampling_threshold = 0.0
scene.cycles.use_adaptive_sampling = False
scene.cycles.use_light_tree = False
scene.cycles.blur_glossy = 0.0
scene.cycles.sample_clamp_indirect = 0.0
scene.view_settings.view_transform = 'Standard'
bpy.context.view_layer.update()
